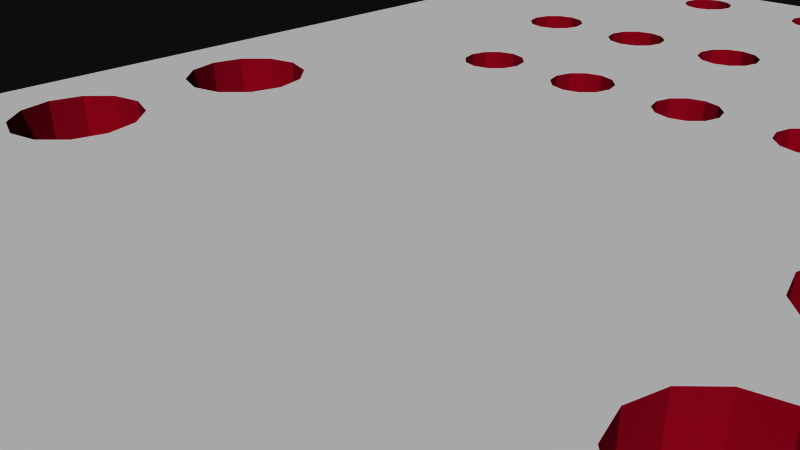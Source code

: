 # Source: 11722.blend  (saved by Blender 2.72.0; exported with 4.5.12 LTS)
import bpy
from mathutils import Matrix  # noqa: F401  (used for matrix-valued properties, if any)

bpy.ops.wm.read_factory_settings(use_empty=True)
scene = bpy.context.scene
scene.name = 'Scene'

# ---- collections
col_collection_1 = bpy.data.collections.new('Collection 1'); scene.collection.children.link(col_collection_1)

# ---- materials (node trees are filled in below, after node groups)
mat_board = bpy.data.materials.new('board')
mat_board.alpha_threshold = 0.0
mat_board.use_transparent_shadow = False
mat_board.diffuse_color = (0.5961, 0.01569, 0.1098, 1.0)
mat_board.specular_color = (0.5961, 0.01569, 0.1098)
mat_board.roughness = 0.5
mat_tsilk = bpy.data.materials.new('tsilk')
mat_tsilk.alpha_threshold = 0.0
mat_tsilk.use_transparent_shadow = False
mat_tsilk.diffuse_color = (1.0, 1.0, 1.0, 1.0)
mat_tsilk.specular_color = (0.5961, 0.01569, 0.1098)
mat_tsilk.roughness = 0.5
mat_bsilk = bpy.data.materials.new('bsilk')
mat_bsilk.alpha_threshold = 0.0
mat_bsilk.use_transparent_shadow = False
mat_bsilk.diffuse_color = (1.0, 1.0, 1.0, 1.0)
mat_bsilk.specular_color = (0.5961, 0.01569, 0.1098)
mat_bsilk.roughness = 0.5

# ---- material node trees

# ---- world
world_world = bpy.data.worlds.new('World'); scene.world = world_world
world_world.color = (0.05088, 0.05088, 0.05088)
world_world.use_sun_shadow = False
world_world.sun_shadow_jitter_overblur = 0.0
world_world.cycles.sampling_method = 'MANUAL'
world_world.cycles.sample_map_resolution = 256

# ---- cameras
cam_camera = bpy.data.cameras.new('Camera')
cam_camera.clip_end = 100.0
cam_camera.lens = 35.0
cam_camera.sensor_width = 32.0
cam_camera.sensor_height = 18.0
cam_camera.ortho_scale = 7.314
cam_camera.dof.focus_distance = 0.0
cam_camera.dof.aperture_fstop = 128.0

# ---- meshes
me_rg_rgb_encoder_v10 = bpy.data.meshes.new('rg-rgb-Encoder-v10')
me_rg_rgb_encoder_v10.from_pydata([(0.45, 5.73, -0.8), (0.5237, 5.455, 0.8), (0.5237, 5.455, -0.8), (0.45, 5.73, 0.8), (0.725, 5.254, -0.8), (0.725, 5.254, 0.8), (1.476, 6.005, 0.8), (1.55, 5.73, -0.8), (1.55, 5.73, 0.8), (1.476, 6.005, -0.8), (0.5237, 6.005, -0.8), (0.5237, 6.005, 0.8), (0.725, 6.206, 0.8), (0.725, 6.206, -0.8), (1.0, 6.28, 0.8), (1.0, 6.28, -0.8), (1.275, 6.206, 0.8), (1.275, 6.206, -0.8), (1.476, 5.455, -0.8), (1.476, 5.455, 0.8), (1.275, 5.254, 0.8), (1.275, 5.254, -0.8), (1.0, 5.18, 0.8), (1.0, 5.18, -0.8), (-2.794, -12.26, -0.8), (-2.98, -12.45, 0.8), (-2.98, -12.45, -0.8), (-2.794, -12.26, 0.8), (2.45, 5.73, 0.8), (2.476, 8.63, 0.8), (2.275, 8.429, 0.8), (2.524, 6.005, 0.8), (2.55, 8.905, 0.8), (2.725, 6.206, 0.8), (2.275, 9.381, 0.8), (2.032, 12.7, 0.8), (2.0, 9.455, 0.8), (2.1, 12.45, 0.8), (2.286, 12.26, 0.8), (2.476, 9.18, 0.8), (2.54, 12.19, 0.8), (2.794, 12.26, 0.8), (3.0, 6.28, 0.8), (2.98, 12.45, 0.8), (3.048, 12.7, 0.8), (3.275, 6.206, 0.8), (3.476, 6.005, 0.8), (3.45, 8.905, 0.8), (3.524, 8.63, 0.8), (3.55, 5.73, 0.8), (3.725, 8.429, 0.8), (1.725, 8.429, 0.8), (1.95, -5.595, 0.8), (2.0, 8.355, 0.8), (1.95, -8.77, 0.8), (2.024, -5.32, 0.8), (2.225, -5.119, 0.8), (2.5, -5.045, 0.8), (2.524, 5.455, 0.8), (2.775, -5.119, 0.8), (2.725, 5.254, 0.8), (3.0, 5.18, 0.8), (2.976, -5.32, 0.8), (3.05, -5.595, 0.8), (3.275, 5.254, 0.8), (2.024, -8.495, 0.8), (2.024, -5.87, 0.8), (2.225, -8.294, 0.8), (2.225, -6.071, 0.8), (2.5, -8.22, 0.8), (2.5, -6.145, 0.8), (2.775, -8.294, 0.8), (2.775, -6.071, 0.8), (2.976, -8.495, 0.8), (2.976, -5.87, 0.8), (3.05, -8.77, 0.8), (2.032, -12.7, 0.8), (2.225, -9.246, 0.8), (2.024, -9.045, 0.8), (2.1, -12.45, 0.8), (2.286, -12.26, 0.8), (2.5, -9.32, 0.8), (2.54, -12.19, 0.8), (2.775, -9.246, 0.8), (2.794, -12.26, 0.8), (2.976, -9.045, 0.8), (2.98, -12.45, 0.8), (3.048, -12.7, 0.8), (-5.55, 2.955, 0.8), (-5.588, 12.7, 0.8), (-6.075, 2.814, 0.8), (-5.52, 12.45, 0.8), (-5.025, 2.814, 0.8), (-5.334, 12.26, 0.8), (-5.08, 12.19, 0.8), (-4.826, 12.26, 0.8), (-4.641, 2.43, 0.8), (-4.64, 12.45, 0.8), (-4.5, 1.905, 0.8), (-4.55, 8.905, 0.8), (-4.572, 12.7, 0.8), (-4.476, 8.63, 0.8), (-6.459, -0.745, 0.8), (-6.6, 1.905, 0.8), (-6.6, -1.27, 0.8), (-6.459, 1.38, 0.8), (-6.075, 0.9957, 0.8), (-6.075, -0.3607, 0.8), (-5.55, 0.855, 0.8), (-5.55, -0.22, 0.8), (-5.025, 0.9957, 0.8), (-5.025, -0.3607, 0.8), (-4.641, 1.38, 0.8), (-4.641, -0.745, 0.8), (-4.5, -1.27, 0.8), (4.476, 8.63, 0.8), (4.5, 1.905, 0.8), (4.55, 8.905, 0.8), (4.5, -1.27, 0.8), (4.641, 2.43, 0.8), (4.572, 12.7, 0.8), (4.64, 12.45, 0.8), (4.826, 12.26, 0.8), (5.025, 2.814, 0.8), (5.08, 12.19, 0.8), (5.55, 2.955, 0.8), (5.334, 12.26, 0.8), (5.52, 12.45, 0.8), (5.588, 12.7, 0.8), (6.075, 2.814, 0.8), (-7.62, -13.97, 0.8), (-7.62, 13.97, 0.8), (-6.459, -1.795, 0.8), (-2.98, -12.95, 0.8), (-2.794, -13.14, 0.8), (-2.54, -13.21, 0.8), (7.62, -13.97, 0.8), (-6.075, -2.179, 0.8), (-3.048, -12.7, 0.8), (-5.55, -2.32, 0.8), (-5.025, -2.179, 0.8), (-4.641, -1.795, 0.8), (-4.275, 8.429, 0.8), (-4.0, 8.355, 0.8), (-3.725, 8.429, 0.8), (-3.55, 5.73, 0.8), (-3.476, 5.455, 0.8), (-3.275, 5.254, 0.8), (-3.05, -8.77, 0.8), (-2.286, -13.14, 0.8), (0.0, -13.21, 0.8), (-2.1, -12.95, 0.8), (-2.032, -12.7, 0.8), (-0.254, -13.14, 0.8), (-0.4399, -12.95, 0.8), (-2.024, -9.045, 0.8), (-1.95, -8.77, 0.8), (-0.508, -12.7, 0.8), (-1.95, -5.595, 0.8), (-1.725, 8.429, 0.8), (-1.55, 5.73, 0.8), (-1.476, 5.455, 0.8), (-1.275, 5.254, 0.8), (-1.0, 5.18, 0.8), (-0.725, 5.254, 0.8), (-0.55, -8.77, 0.8), (0.254, -13.14, 0.8), (0.4399, -12.95, 0.8), (2.54, -13.21, 0.8), (0.508, -12.7, 0.8), (2.286, -13.14, 0.8), (2.1, -12.95, 0.8), (0.55, -8.77, 0.8), (0.55, -5.595, 0.8), (2.794, -13.14, 0.8), (2.98, -12.95, 0.8), (3.476, 5.455, 0.8), (4.0, 8.355, 0.8), (4.275, 8.429, 0.8), (4.641, -1.795, 0.8), (5.025, -2.179, 0.8), (5.55, -2.32, 0.8), (6.075, -2.179, 0.8), (6.459, -1.795, 0.8), (6.6, -1.27, 0.8), (6.6, 1.905, 0.8), (-5.08, 13.21, 0.8), (7.62, 13.97, 0.8), (-5.334, 13.14, 0.8), (-5.52, 12.95, 0.8), (-6.459, 2.43, 0.8), (-4.826, 13.14, 0.8), (-2.54, 13.21, 0.8), (-4.64, 12.95, 0.8), (-2.794, 13.14, 0.8), (-2.98, 12.95, 0.8), (-4.476, 9.18, 0.8), (-4.275, 9.381, 0.8), (-4.0, 9.455, 0.8), (-3.048, 12.7, 0.8), (-3.725, 9.381, 0.8), (-3.524, 9.18, 0.8), (-3.45, 8.905, 0.8), (-3.275, 6.206, 0.8), (-2.286, 13.14, 0.8), (0.0, 13.21, 0.8), (-2.1, 12.95, 0.8), (-2.032, 12.7, 0.8), (-0.254, 13.14, 0.8), (-0.4399, 12.95, 0.8), (-2.0, 9.455, 0.8), (-1.725, 9.381, 0.8), (-1.524, 9.18, 0.8), (-0.508, 12.7, 0.8), (-1.45, 8.905, 0.8), (-1.275, 6.206, 0.8), (-1.0, 6.28, 0.8), (-0.725, 6.206, 0.8), (-0.55, 8.905, 0.8), (0.254, 13.14, 0.8), (0.4399, 12.95, 0.8), (2.54, 13.21, 0.8), (0.508, 12.7, 0.8), (2.286, 13.14, 0.8), (2.1, 12.95, 0.8), (0.55, 8.905, 0.8), (1.45, 8.905, 0.8), (1.524, 9.18, 0.8), (1.725, 9.381, 0.8), (2.794, 13.14, 0.8), (2.98, 12.95, 0.8), (4.826, 13.14, 0.8), (4.64, 12.95, 0.8), (3.524, 9.18, 0.8), (3.725, 9.381, 0.8), (4.0, 9.455, 0.8), (4.275, 9.381, 0.8), (4.476, 9.18, 0.8), (5.08, 13.21, 0.8), (5.334, 13.14, 0.8), (5.52, 12.95, 0.8), (6.459, 2.43, 0.8), (4.641, -0.745, 0.8), (4.641, 1.38, 0.8), (5.025, -0.3607, 0.8), (5.025, 0.9957, 0.8), (5.55, 0.855, 0.8), (5.55, -0.22, 0.8), (6.075, -0.3607, 0.8), (6.075, 0.9957, 0.8), (6.459, -0.745, 0.8), (6.459, 1.38, 0.8), (-3.524, 8.63, 0.8), (-3.476, 6.005, 0.8), (-0.4763, 9.18, 0.8), (-0.4399, 12.45, 0.8), (-0.275, 9.381, 0.8), (-0.254, 12.26, 0.8), (0.0, 9.455, 0.8), (0.0, 12.19, 0.8), (0.275, 9.381, 0.8), (0.254, 12.26, 0.8), (0.4399, 12.45, 0.8), (0.4763, 9.18, 0.8), (0.4763, 8.63, 0.8), (0.275, 8.429, 0.8), (1.524, 8.63, 0.8), (-0.55, -5.595, 0.8), (-0.5237, 5.455, 0.8), (-0.4763, -5.32, 0.8), (-0.45, 5.73, 0.8), (-0.275, -5.119, 0.8), (-0.275, 8.429, 0.8), (0.0, 8.355, 0.8), (0.0, -5.045, 0.8), (0.275, -5.119, 0.8), (0.4763, -5.32, 0.8), (-0.4763, -8.495, 0.8), (-0.4763, -5.87, 0.8), (-0.275, -8.294, 0.8), (-0.275, -6.071, 0.8), (0.0, -6.145, 0.8), (0.0, -8.22, 0.8), (0.275, -8.294, 0.8), (0.275, -6.071, 0.8), (0.4763, -8.495, 0.8), (0.4763, -5.87, 0.8), (-0.4763, -9.045, 0.8), (-0.4399, -12.45, 0.8), (-0.275, -9.246, 0.8), (-0.254, -12.26, 0.8), (0.0, -9.32, 0.8), (0.0, -12.19, 0.8), (0.254, -12.26, 0.8), (0.275, -9.246, 0.8), (0.4399, -12.45, 0.8), (0.4763, -9.045, 0.8), (-1.524, 8.63, 0.8), (-1.476, 6.005, 0.8), (-0.5237, 6.005, 0.8), (-0.4763, 8.63, 0.8), (-3.0, 6.28, 0.8), (-2.98, 12.45, 0.8), (-2.725, 6.206, 0.8), (-2.794, 12.26, 0.8), (-2.54, 12.19, 0.8), (-2.55, 8.905, 0.8), (-2.476, 9.18, 0.8), (-2.286, 12.26, 0.8), (-2.275, 9.381, 0.8), (-2.1, 12.45, 0.8), (-3.05, -5.595, 0.8), (-3.0, 5.18, 0.8), (-2.976, -5.32, 0.8), (-2.725, 5.254, 0.8), (-2.775, -5.119, 0.8), (-2.5, -5.045, 0.8), (-2.524, 5.455, 0.8), (-2.45, 5.73, 0.8), (-2.225, -5.119, 0.8), (-2.275, 8.429, 0.8), (-2.0, 8.355, 0.8), (-2.024, -5.32, 0.8), (-2.976, -8.495, 0.8), (-2.976, -5.87, 0.8), (-2.775, -8.294, 0.8), (-2.775, -6.071, 0.8), (-2.5, -8.22, 0.8), (-2.5, -6.145, 0.8), (-2.225, -8.294, 0.8), (-2.225, -6.071, 0.8), (-2.024, -5.87, 0.8), (-2.024, -8.495, 0.8), (-2.976, -9.045, 0.8), (-2.775, -9.246, 0.8), (-2.54, -12.19, 0.8), (-2.5, -9.32, 0.8), (-2.286, -12.26, 0.8), (-2.225, -9.246, 0.8), (-2.1, -12.45, 0.8), (-2.524, 6.005, 0.8), (-2.476, 8.63, 0.8), (6.6, -1.27, -0.8), (6.459, -0.745, -0.8), (-2.1, -12.95, -0.8), (-2.032, -12.7, -0.8), (-0.4763, -9.045, -0.8), (-0.508, -12.7, -0.8), (-0.55, -8.77, -0.8), (-0.4399, -12.45, -0.8), (-0.275, -9.246, -0.8), (-0.254, -12.26, -0.8), (0.0, -9.32, -0.8), (0.0, -12.19, -0.8), (0.275, -9.246, -0.8), (0.254, -12.26, -0.8), (0.4399, -12.45, -0.8), (0.4763, -9.045, -0.8), (0.508, -12.7, -0.8), (0.55, -8.77, -0.8), (0.4763, -5.32, -0.8), (0.275, -5.119, -0.8), (0.55, -5.595, -0.8), (-0.4763, -5.87, -0.8), (-0.55, -5.595, -0.8), (-0.4763, -8.495, -0.8), (-0.275, -6.071, -0.8), (-0.275, -8.294, -0.8), (0.0, -6.145, -0.8), (0.0, -8.22, -0.8), (0.275, -6.071, -0.8), (0.275, -8.294, -0.8), (0.4763, -5.87, -0.8), (0.4763, -8.495, -0.8), (-0.5237, 5.455, -0.8), (-0.725, 5.254, -0.8), (-0.4763, -5.32, -0.8), (-0.45, 5.73, -0.8), (-0.275, -5.119, -0.8), (-0.275, 8.429, -0.8), (0.0, 8.355, -0.8), (0.0, -5.045, -0.8), (0.275, 8.429, -0.8), (0.4763, 8.63, -0.8), (0.55, 8.905, -0.8), (-0.508, 12.7, -0.8), (-0.4763, 9.18, -0.8), (-0.55, 8.905, -0.8), (-0.4399, 12.45, -0.8), (-0.275, 9.381, -0.8), (-0.254, 12.26, -0.8), (0.0, 9.455, -0.8), (0.0, 12.19, -0.8), (0.254, 12.26, -0.8), (0.275, 9.381, -0.8), (0.4399, 12.45, -0.8), (0.4763, 9.18, -0.8), (0.508, 12.7, -0.8), (3.45, 8.905, -0.8), (3.476, 6.005, -0.8), (3.275, 6.206, -0.8), (3.524, 8.63, -0.8), (3.55, 5.73, -0.8), (3.725, 8.429, -0.8), (-7.62, 13.97, -0.8), (-6.6, 1.905, -0.8), (-7.62, -13.97, -0.8), (-5.588, 12.7, -0.8), (-5.52, 12.95, -0.8), (-5.334, 13.14, -0.8), (-5.08, 13.21, -0.8), (7.62, 13.97, -0.8), (-6.459, 2.43, -0.8), (-6.075, 2.814, -0.8), (-4.826, 13.14, -0.8), (-2.54, 13.21, -0.8), (-4.64, 12.95, -0.8), (-4.572, 12.7, -0.8), (-2.794, 13.14, -0.8), (-2.98, 12.95, -0.8), (-4.476, 9.18, -0.8), (-4.55, 8.905, -0.8), (-4.275, 9.381, -0.8), (-4.0, 9.455, -0.8), (-3.048, 12.7, -0.8), (-3.725, 9.381, -0.8), (-3.524, 9.18, -0.8), (-3.45, 8.905, -0.8), (-3.275, 6.206, -0.8), (-2.286, 13.14, -0.8), (0.0, 13.21, -0.8), (-2.1, 12.95, -0.8), (-2.032, 12.7, -0.8), (-0.254, 13.14, -0.8), (-0.4399, 12.95, -0.8), (-2.0, 9.455, -0.8), (-1.725, 9.381, -0.8), (-1.524, 9.18, -0.8), (-1.45, 8.905, -0.8), (-1.275, 6.206, -0.8), (-1.0, 6.28, -0.8), (-0.725, 6.206, -0.8), (0.254, 13.14, -0.8), (0.4399, 12.95, -0.8), (2.54, 13.21, -0.8), (2.286, 13.14, -0.8), (2.1, 12.95, -0.8), (2.032, 12.7, -0.8), (1.45, 8.905, -0.8), (1.524, 9.18, -0.8), (1.725, 9.381, -0.8), (2.0, 9.455, -0.8), (2.794, 13.14, -0.8), (2.98, 12.95, -0.8), (3.048, 12.7, -0.8), (4.826, 13.14, -0.8), (4.64, 12.95, -0.8), (3.524, 9.18, -0.8), (4.572, 12.7, -0.8), (3.725, 9.381, -0.8), (4.0, 9.455, -0.8), (4.275, 9.381, -0.8), (4.476, 9.18, -0.8), (4.55, 8.905, -0.8), (5.08, 13.21, -0.8), (5.334, 13.14, -0.8), (5.52, 12.95, -0.8), (5.588, 12.7, -0.8), (6.075, 2.814, -0.8), (6.459, 2.43, -0.8), (6.6, 1.905, -0.8), (-2.54, -13.21, -0.8), (7.62, -13.97, -0.8), (-2.794, -13.14, -0.8), (-2.98, -12.95, -0.8), (-6.459, -1.795, -0.8), (-6.6, -1.27, -0.8), (-6.075, -2.179, -0.8), (-3.048, -12.7, -0.8), (-5.55, -2.32, -0.8), (-5.025, -2.179, -0.8), (-4.641, -1.795, -0.8), (-4.5, -1.27, -0.8), (-4.476, 8.63, -0.8), (-4.275, 8.429, -0.8), (-4.0, 8.355, -0.8), (-3.725, 8.429, -0.8), (-3.55, 5.73, -0.8), (-3.476, 5.455, -0.8), (-3.275, 5.254, -0.8), (-3.05, -8.77, -0.8), (-3.05, -5.595, -0.8), (-2.286, -13.14, -0.8), (0.0, -13.21, -0.8), (-0.254, -13.14, -0.8), (-0.4399, -12.95, -0.8), (-2.024, -9.045, -0.8), (-1.95, -8.77, -0.8), (-1.725, 8.429, -0.8), (-1.55, 5.73, -0.8), (-1.476, 5.455, -0.8), (-1.275, 5.254, -0.8), (-1.0, 5.18, -0.8), (0.254, -13.14, -0.8), (0.4399, -12.95, -0.8), (2.54, -13.21, -0.8), (2.286, -13.14, -0.8), (2.1, -12.95, -0.8), (2.032, -12.7, -0.8), (1.95, -8.77, -0.8), (1.725, 8.429, -0.8), (1.95, -5.595, -0.8), (2.024, -9.045, -0.8), (2.794, -13.14, -0.8), (2.98, -12.95, -0.8), (3.048, -12.7, -0.8), (3.05, -8.77, -0.8), (4.5, -1.27, -0.8), (3.275, 5.254, -0.8), (3.476, 5.455, -0.8), (4.0, 8.355, -0.8), (4.275, 8.429, -0.8), (4.476, 8.63, -0.8), (4.5, 1.905, -0.8), (4.641, -1.795, -0.8), (5.025, -2.179, -0.8), (5.55, -2.32, -0.8), (6.075, -2.179, -0.8), (6.459, -1.795, -0.8), (4.641, 1.38, -0.8), (4.641, -0.745, -0.8), (5.025, 0.9957, -0.8), (5.025, -0.3607, -0.8), (5.55, 0.855, -0.8), (5.55, -0.22, -0.8), (6.075, 0.9957, -0.8), (6.075, -0.3607, -0.8), (6.459, 1.38, -0.8), (4.641, 2.43, -0.8), (4.64, 12.45, -0.8), (4.826, 12.26, -0.8), (5.025, 2.814, -0.8), (5.08, 12.19, -0.8), (5.55, 2.955, -0.8), (5.334, 12.26, -0.8), (5.52, 12.45, -0.8), (1.524, 8.63, -0.8), (-2.55, 8.905, -0.8), (-2.524, 6.005, -0.8), (-2.725, 6.206, -0.8), (-2.476, 8.63, -0.8), (-2.45, 5.73, -0.8), (-2.275, 8.429, -0.8), (-2.976, -9.045, -0.8), (-2.775, -9.246, -0.8), (-2.54, -12.19, -0.8), (-2.5, -9.32, -0.8), (-2.286, -12.26, -0.8), (-2.225, -9.246, -0.8), (-2.1, -12.45, -0.8), (-3.0, 5.18, -0.8), (-2.976, -5.32, -0.8), (-2.725, 5.254, -0.8), (-2.775, -5.119, -0.8), (-2.5, -5.045, -0.8), (-2.524, 5.455, -0.8), (-2.225, -5.119, -0.8), (-2.0, 8.355, -0.8), (-2.024, -5.32, -0.8), (-1.95, -5.595, -0.8), (-1.524, 8.63, -0.8), (-1.476, 6.005, -0.8), (-2.976, -5.87, -0.8), (-2.976, -8.495, -0.8), (-2.775, -6.071, -0.8), (-2.775, -8.294, -0.8), (-2.5, -6.145, -0.8), (-2.5, -8.22, -0.8), (-2.225, -6.071, -0.8), (-2.225, -8.294, -0.8), (-2.024, -5.87, -0.8), (-2.024, -8.495, -0.8), (-3.0, 6.28, -0.8), (-2.98, 12.45, -0.8), (-2.794, 12.26, -0.8), (-2.54, 12.19, -0.8), (-2.476, 9.18, -0.8), (-2.286, 12.26, -0.8), (-2.275, 9.381, -0.8), (-2.1, 12.45, -0.8), (-5.55, 2.955, -0.8), (-5.52, 12.45, -0.8), (-5.025, 2.814, -0.8), (-5.334, 12.26, -0.8), (-5.08, 12.19, -0.8), (-4.826, 12.26, -0.8), (-4.641, 2.43, -0.8), (-4.64, 12.45, -0.8), (-4.5, 1.905, -0.8), (-3.524, 8.63, -0.8), (-3.476, 6.005, -0.8), (-6.459, 1.38, -0.8), (-6.459, -0.745, -0.8), (-6.075, 0.9957, -0.8), (-6.075, -0.3607, -0.8), (-5.55, 0.855, -0.8), (-5.55, -0.22, -0.8), (-5.025, 0.9957, -0.8), (-5.025, -0.3607, -0.8), (-4.641, 1.38, -0.8), (-4.641, -0.745, -0.8), (-0.5237, 6.005, -0.8), (-0.4763, 8.63, -0.8), (2.225, -9.246, -0.8), (2.1, -12.45, -0.8), (2.286, -12.26, -0.8), (2.5, -9.32, -0.8), (2.54, -12.19, -0.8), (2.775, -9.246, -0.8), (2.794, -12.26, -0.8), (2.976, -9.045, -0.8), (2.98, -12.45, -0.8), (2.0, 8.355, -0.8), (2.024, -5.32, -0.8), (2.275, 8.429, -0.8), (2.225, -5.119, -0.8), (2.5, -5.045, -0.8), (2.45, 5.73, -0.8), (2.524, 5.455, -0.8), (2.775, -5.119, -0.8), (2.725, 5.254, -0.8), (3.0, 5.18, -0.8), (2.976, -5.32, -0.8), (3.05, -5.595, -0.8), (2.024, -5.87, -0.8), (2.024, -8.495, -0.8), (2.225, -6.071, -0.8), (2.225, -8.294, -0.8), (2.5, -6.145, -0.8), (2.5, -8.22, -0.8), (2.775, -6.071, -0.8), (2.775, -8.294, -0.8), (2.976, -5.87, -0.8), (2.976, -8.495, -0.8), (2.275, 9.381, -0.8), (2.1, 12.45, -0.8), (2.286, 12.26, -0.8), (2.476, 9.18, -0.8), (2.54, 12.19, -0.8), (2.55, 8.905, -0.8), (2.794, 12.26, -0.8), (2.725, 6.206, -0.8), (3.0, 6.28, -0.8), (2.98, 12.45, -0.8), (2.476, 8.63, -0.8), (2.524, 6.005, -0.8)], [], [(336, 338, 558, 556), (418, 194, 195, 419), (348, 165, 287, 346), (166, 167, 504, 503), (191, 186, 410, 414), (235, 234, 459, 460), (412, 190, 103, 405), (553, 333, 334, 554), (46, 399, 402, 49), (487, 145, 146, 488), (200, 425, 426, 201), (171, 170, 506, 507), (327, 325, 575, 577), (475, 132, 137, 477), (401, 48, 50, 403), (86, 84, 619, 621), (81, 77, 78, 54, 8, 19, 20, 76, 79, 80, 82, 84, 85, 83), (455, 231, 232, 456), (229, 452, 453, 230), (214, 438, 570, 297), (325, 327, 329, 331, 330, 328, 326, 324, 311, 313, 312, 147, 138, 25, 333, 148, 323), (14, 12, 13, 15), (222, 397, 395, 262), (303, 549, 548, 340), (243, 116, 119, 122, 121, 120, 232, 231, 238, 187, 131, 104, 102, 107, 109, 111, 113, 114, 112, 110, 108, 106, 105, 103, 190, 90, 88, 92, 96, 98, 97, 95, 94, 93, 91, 89, 189, 188, 186, 191, 193, 100, 99, 196, 197, 195, 194, 192, 204, 206, 207, 310, 308, 305, 304, 302, 303, 340, 306, 307, 309, 210, 211, 209, 208, 205, 219, 220, 222, 262, 261, 259, 257, 255, 256, 258, 260, 263, 225, 264, 265, 273, 272, 271, 274, 275, 276, 173, 5, 1, 3, 11, 12, 14, 226, 227, 228, 35, 224, 223, 221, 229, 230, 44, 43, 41, 40, 38, 37, 34, 39, 32, 29, 30, 28, 31, 33, 42, 45, 46, 48, 47, 233, 234, 235, 236, 237, 117, 115, 118, 242, 244, 245), (1, 5, 4, 2), (318, 551, 565, 317), (614, 79, 76, 508), (191, 414, 416, 193), (50, 177, 520, 403), (424, 199, 302, 583), (547, 306, 341, 550), (571, 298, 160, 499), (246, 249, 535, 533), (386, 254, 218, 387), (34, 36, 451, 644), (122, 124, 542, 540), (275, 361, 360, 276), (94, 95, 595, 594), (93, 94, 594, 593), (263, 396, 384, 225), (550, 341, 320, 552), (262, 395, 393, 261), (275, 274, 381, 361), (511, 52, 66, 634), (263, 260, 394, 396), (509, 54, 78, 512), (335, 27, 24, 555), (16, 14, 15, 17), (169, 358, 504, 167), (604, 107, 102, 602), (204, 192, 415, 429), (517, 118, 179, 524), (42, 33, 651, 652), (77, 81, 616, 613), (331, 580, 578, 330), (140, 141, 481, 480), (68, 70, 638, 636), (310, 589, 587, 308), (201, 426, 427, 202), (203, 253, 600, 428), (71, 69, 639, 641), (249, 251, 537, 535), (532, 244, 242, 530), (419, 195, 199, 424), (279, 277, 365, 367), (388, 255, 257, 390), (326, 328, 576, 574), (108, 110, 607, 605), (177, 178, 521, 520), (328, 330, 578, 576), (211, 210, 435, 436), (368, 370, 372, 362, 373, 371, 369, 367, 365, 348, 375, 374, 364, 363, 366), (374, 377, 611, 441, 440, 439, 571, 499, 500, 501, 502, 375, 348, 346, 350, 352, 354, 357, 359, 373, 362, 2, 4, 23, 21, 18, 7, 9, 448, 546, 510, 622, 624, 654, 649, 647, 648, 650, 653, 454, 456, 458, 457, 398, 399, 400, 652, 651, 655, 627, 628, 630, 631, 629, 626, 625, 623, 511, 634, 636, 638, 640, 642, 633, 516, 643, 641, 639, 637, 635, 509, 512, 613, 614, 508, 507, 506, 505, 358, 356, 355, 353, 351, 349, 347, 495, 494, 493, 503, 504, 472, 406, 471, 492, 344, 345, 559, 557, 555, 24, 26, 478, 481, 482, 598, 596, 592, 590, 407, 591, 593, 594, 595, 597, 417, 421, 483, 484, 485, 486, 487, 488, 489, 490, 553, 554, 556, 558, 496, 497, 581, 579, 577, 575, 573, 572, 574, 576, 578, 580, 569, 568, 566, 567, 498, 570, 438, 437, 434, 385, 388, 390, 389, 386, 387, 612, 379, 380, 382, 383, 384, 10, 0, 361, 381, 378, 376, 364), (219, 442, 443, 220), (59, 629, 632, 62), (286, 372, 370, 284), (541, 123, 119, 538), (602, 102, 104, 476), (259, 261, 393, 392), (83, 85, 620, 618), (600, 253, 145, 487), (390, 392, 393, 395, 397, 443, 442, 430, 433, 434, 437, 436, 435, 588, 586, 547, 550, 552, 567, 566, 564, 563, 561, 491, 572, 573, 490, 489, 560, 562, 565, 551, 548, 549, 582, 428, 600, 487, 486, 599, 427, 426, 424, 583, 584, 585, 587, 589, 432, 431, 429, 415, 418, 419, 420, 421, 417, 416, 414, 410, 409, 408, 407, 590, 413, 412, 405, 601, 603, 605, 607, 609, 598, 482, 610, 608, 606, 604, 602, 476, 475, 477, 479, 480, 481, 478, 474, 473, 471, 406, 404, 411, 472, 504, 358, 505, 513, 514, 515, 621, 619, 617, 615, 614, 613, 616, 618, 620, 516, 633, 632, 629, 631, 518, 519, 402, 399, 398, 401, 403, 520, 521, 522, 517, 524, 525, 526, 527, 528, 342, 343, 536, 534, 532, 533, 535, 537, 470, 469, 468, 543, 541, 538, 463, 462, 461, 460, 459, 457, 458, 539, 540, 542, 544, 545, 467, 466, 465, 464, 455, 456, 454, 453, 452, 444, 445, 446, 447, 645, 646, 648, 647, 644, 451, 450, 449, 448, 9, 17, 15, 13, 10, 384, 396, 394, 391, 389), (2, 362, 360, 361, 0), (458, 120, 121, 539), (463, 538, 523, 529, 531, 533, 532, 530, 517, 522), (270, 377, 374, 268), (601, 105, 106, 603), (409, 188, 189, 408), (6, 9, 7, 8), (26, 25, 138, 478), (202, 427, 599, 252), (30, 29, 654, 624), (385, 213, 255, 388), (180, 181, 526, 525), (60, 61, 631, 630), (200, 198, 423, 425), (340, 548, 551, 318), (265, 264, 383, 382), (529, 243, 245, 531), (124, 126, 544, 542), (182, 183, 528, 527), (456, 232, 120, 458), (228, 227, 449, 450), (347, 157, 154, 495), (61, 64, 518, 631), (117, 463, 522, 115), (424, 426, 425, 423, 422, 420, 419), (109, 107, 604, 606), (158, 569, 580, 331), (316, 315, 563, 564), (293, 292, 353, 355), (131, 187, 411, 404), (168, 174, 513, 505), (8, 7, 18, 19), (248, 536, 343, 250), (6, 16, 17, 9), (583, 302, 304, 584), (163, 162, 161, 160, 298, 215, 216, 217, 299, 270, 271, 272, 300, 218, 254, 256, 255, 213, 209, 211, 212, 214, 297, 159, 321, 320, 341, 306, 340, 318, 317, 314, 312, 313, 315, 316, 319, 322, 158, 331, 329, 332, 156, 155, 338, 336, 334, 333, 25, 27, 335, 337, 339, 152, 151, 149, 135, 134, 133, 138, 147, 146, 145, 253, 203, 301, 303, 302, 199, 195, 197, 198, 200, 201, 202, 252, 144, 143, 142, 101, 99, 100, 97, 98, 112, 114, 141, 140, 139, 137, 132, 104, 131, 130, 136, 187, 238, 239, 240, 128, 127, 126, 124, 122, 119, 123, 125, 129, 241, 185, 251, 249, 246, 245, 244, 247, 248, 250, 184, 183, 182, 181, 180, 179, 118, 115, 178, 177, 50, 48, 46, 49, 176, 64, 61, 60, 58, 28, 30, 57, 59, 62, 63, 74, 72, 70, 68, 66, 52, 51, 266, 226, 14, 16, 6, 8, 54, 65, 67, 69, 71, 73, 75, 85, 84, 86, 87, 175, 174, 168, 170, 171, 76, 20, 22, 5, 173, 286, 284, 281, 280, 278, 267, 277, 279, 282, 283, 285, 172, 296, 294, 295, 169, 167, 166, 150, 153, 154, 157, 164), (186, 188, 409, 410), (205, 208, 433, 430), (184, 342, 528, 183), (225, 384, 383, 264), (170, 168, 505, 506), (645, 37, 38, 646), (407, 89, 91, 591), (563, 315, 313, 561), (294, 296, 357, 354), (110, 112, 609, 607), (499, 160, 161, 500), (221, 223, 445, 444), (135, 149, 492, 471), (524, 179, 180, 525), (295, 293, 355, 356), (70, 72, 640, 638), (0, 3, 1, 2), (147, 312, 560, 489), (215, 298, 571, 439), (134, 135, 471, 473), (405, 103, 105, 601), (337, 557, 559, 339), (305, 308, 587, 585), (276, 360, 362, 173), (75, 516, 620, 85), (655, 31, 28, 627), (274, 271, 378, 381), (125, 123, 541, 543), (81, 83, 618, 616), (49, 402, 519, 176), (152, 345, 344, 151), (291, 294, 354, 352), (446, 224, 35, 447), (449, 227, 226, 448), (365, 277, 165, 348), (178, 115, 522, 521), (387, 218, 300, 612), (245, 246, 533, 531), (273, 265, 382, 380), (46, 45, 400, 399), (337, 335, 555, 557), (260, 258, 391, 394), (84, 82, 617, 619), (229, 221, 444, 452), (312, 314, 562, 560), (88, 90, 413, 590), (129, 468, 469, 241), (146, 147, 489, 488), (38, 40, 648, 646), (39, 647, 649, 32), (339, 559, 345, 152), (173, 362, 372, 286), (181, 182, 527, 526), (299, 217, 441, 611), (153, 150, 493, 494), (36, 228, 450, 451), (319, 316, 564, 566), (45, 42, 652, 400), (144, 252, 599, 486), (156, 497, 496, 155), (364, 267, 278, 363), (155, 496, 558, 338), (63, 633, 642, 74), (285, 283, 371, 373), (314, 317, 565, 562), (114, 482, 481, 141), (349, 288, 157, 347), (220, 443, 397, 222), (457, 233, 47, 398), (320, 321, 567, 552), (100, 417, 597, 97), (230, 453, 454, 44), (137, 139, 479, 477), (96, 596, 598, 98), (161, 162, 501, 500), (413, 90, 190, 412), (212, 437, 438, 214), (159, 297, 570, 498), (575, 325, 323, 573), (447, 35, 37, 645), (523, 116, 243, 529), (240, 466, 467, 128), (113, 610, 482, 114), (69, 67, 637, 639), (241, 469, 470, 185), (198, 197, 422, 423), (78, 77, 613, 512), (408, 189, 89, 407), (250, 343, 342, 184), (478, 138, 133, 474), (22, 20, 21, 23), (206, 431, 432, 207), (106, 108, 605, 603), (237, 462, 463, 117), (304, 305, 585, 584), (321, 159, 498, 567), (217, 216, 440, 441), (136, 130, 406, 472), (281, 284, 370, 368), (490, 148, 333, 553), (420, 196, 99, 421), (237, 236, 461, 462), (133, 134, 473, 474), (266, 51, 510, 546), (211, 436, 437, 212), (234, 233, 457, 459), (150, 166, 503, 493), (97, 597, 595, 95), (290, 288, 349, 351), (51, 53, 622, 510), (623, 55, 52, 511), (612, 300, 272, 379), (285, 373, 359, 172), (303, 301, 582, 549), (319, 566, 568, 322), (625, 56, 55, 623), (363, 278, 280, 366), (193, 416, 417, 100), (329, 579, 581, 332), (40, 41, 650, 648), (127, 545, 544, 126), (476, 104, 132, 475), (164, 268, 374, 375), (55, 56, 57, 30, 53, 51, 52), (301, 203, 428, 582), (162, 163, 502, 501), (627, 28, 58, 628), (210, 309, 588, 435), (322, 568, 569, 158), (92, 592, 596, 96), (239, 465, 466, 240), (216, 215, 439, 440), (172, 359, 357, 296), (398, 47, 48, 401), (20, 19, 18, 21), (53, 30, 624, 622), (101, 142, 484, 483), (143, 144, 486, 485), (207, 432, 589, 310), (434, 209, 213, 385), (238, 231, 455, 464), (239, 238, 464, 465), (248, 247, 534, 536), (131, 404, 406, 130), (628, 58, 60, 630), (92, 88, 590, 592), (433, 208, 209, 434), (129, 125, 543, 468), (272, 273, 380, 379), (573, 323, 148, 490), (378, 271, 269, 376), (74, 642, 640, 72), (64, 176, 519, 518), (421, 99, 101, 483), (294, 291, 289, 287, 165, 277, 267, 269, 271, 270, 268, 164, 157, 288, 290, 292, 293, 295), (185, 470, 537, 251), (192, 194, 418, 415), (346, 287, 289, 350), (139, 140, 480, 479), (634, 66, 68, 636), (635, 65, 54, 509), (32, 649, 654, 29), (111, 608, 610, 113), (508, 76, 171, 507), (299, 611, 377, 270), (73, 643, 516, 75), (142, 143, 485, 484), (491, 311, 324, 572), (530, 242, 118, 517), (538, 119, 116, 523), (329, 327, 577, 579), (154, 153, 494, 495), (561, 313, 311, 491), (282, 279, 367, 369), (247, 244, 532, 534), (73, 71, 641, 643), (86, 621, 515, 87), (82, 80, 615, 617), (87, 515, 514, 175), (34, 37, 35, 228, 36), (174, 175, 514, 513), (43, 653, 650, 41), (295, 356, 358, 169), (39, 34, 644, 647), (5, 22, 23, 4), (44, 454, 653, 43), (539, 121, 122, 540), (219, 205, 430, 442), (62, 632, 633, 63), (24, 27, 25, 26), (67, 65, 635, 637), (289, 291, 352, 350), (586, 307, 306, 547), (422, 197, 196, 420), (448, 226, 266, 546), (151, 344, 492, 149), (283, 282, 369, 371), (80, 79, 614, 615), (204, 429, 431, 206), (98, 598, 609, 112), (57, 56, 625, 626), (12, 11, 10, 13), (411, 187, 136, 472), (445, 223, 224, 446), (334, 336, 556, 554), (280, 281, 368, 366), (59, 57, 626, 629), (257, 259, 392, 390), (256, 254, 386, 389), (111, 109, 606, 608), (376, 269, 267, 364), (163, 164, 375, 502), (588, 309, 307, 586), (591, 91, 93, 593), (572, 324, 326, 574), (128, 467, 545, 127), (332, 581, 497, 156), (33, 31, 655, 651), (258, 256, 389, 391), (10, 11, 3, 0), (236, 235, 460, 461), (292, 290, 351, 353)])
me_rg_rgb_encoder_v10.polygons.foreach_set('material_index', [0, 0, 0, 0, 0, 0, 0, 0, 0, 0, 0, 0, 0, 0, 0, 0, 1, 0, 0, 0, 1, 0, 0, 0, 1, 0, 0, 0, 0, 0, 0, 0, 0, 0, 0, 0, 0, 0, 0, 0, 0, 0, 0, 0, 0, 0, 0, 0, 0, 0, 0, 0, 0, 0, 0, 0, 0, 0, 0, 0, 0, 0, 0, 0, 0, 0, 0, 0, 0, 0, 0, 0, 2, 2, 0, 0, 0, 0, 0, 0, 0, 0, 2, 2, 0, 2, 0, 0, 0, 0, 0, 0, 0, 0, 0, 0, 0, 0, 0, 0, 0, 0, 0, 0, 0, 0, 0, 2, 0, 0, 0, 0, 0, 0, 0, 0, 0, 0, 1, 0, 0, 0, 0, 0, 0, 0, 0, 0, 0, 0, 0, 0, 0, 0, 0, 0, 0, 0, 0, 0, 0, 0, 0, 0, 0, 0, 0, 0, 0, 0, 0, 0, 0, 0, 0, 0, 0, 0, 0, 0, 0, 0, 0, 0, 0, 0, 0, 0, 0, 0, 0, 0, 0, 0, 0, 0, 0, 0, 0, 0, 0, 0, 0, 0, 0, 0, 0, 0, 0, 0, 0, 0, 0, 0, 0, 0, 0, 0, 0, 0, 0, 0, 0, 0, 0, 0, 0, 0, 0, 0, 0, 0, 0, 0, 0, 0, 0, 0, 0, 0, 0, 0, 0, 0, 0, 0, 0, 0, 0, 0, 0, 0, 0, 0, 0, 0, 0, 0, 0, 0, 0, 0, 1, 0, 0, 0, 0, 0, 0, 0, 0, 0, 0, 0, 0, 0, 0, 0, 0, 0, 0, 0, 0, 0, 0, 0, 0, 0, 0, 0, 0, 0, 0, 1, 0, 0, 0, 0, 0, 0, 0, 0, 0, 0, 0, 0, 0, 0, 0, 0, 0, 0, 0, 0, 0, 0, 0, 0, 1, 0, 0, 0, 0, 0, 0, 0, 0, 0, 0, 0, 0, 0, 0, 0, 0, 0, 0, 0, 0, 0, 0, 0, 0, 0, 0, 0, 0, 0, 0, 0, 0, 0, 0, 0, 0, 0, 0, 0, 0, 0, 0])
_uv = me_rg_rgb_encoder_v10.uv_layers.new(name='UVMap')
_uv.uv.foreach_set('vector', [0.0, 0.0, 1.0, 0.0, 1.0, 1.0, 0.0, 1.0, 0.0, 0.0, 1.0, 0.0, 1.0, 1.0, 0.0, 1.0, 0.0, 0.0, 1.0, 0.0, 1.0, 1.0, 0.0, 1.0, 0.0, 0.0, 1.0, 0.0, 1.0, 1.0, 0.0, 1.0, 0.0, 0.0, 1.0, 0.0, 1.0, 1.0, 0.0, 1.0, 0.0, 0.0, 1.0, 0.0, 1.0, 1.0, 0.0, 1.0, 0.0, 0.0, 1.0, 0.0, 1.0, 1.0, 0.0, 1.0, 0.0, 0.0, 1.0, 0.0, 1.0, 1.0, 0.0, 1.0, 0.0, 0.0, 1.0, 0.0, 1.0, 1.0, 0.0, 1.0, 0.0, 0.0, 1.0, 0.0, 1.0, 1.0, 0.0, 1.0, 0.0, 0.0, 1.0, 0.0, 1.0, 1.0, 0.0, 1.0, 0.0, 0.0, 1.0, 0.0, 1.0, 1.0, 0.0, 1.0, 0.0, 0.0, 1.0, 0.0, 1.0, 1.0, 0.0, 1.0, 0.0, 0.0, 1.0, 0.0, 1.0, 1.0, 0.0, 1.0, 0.0, 0.0, 1.0, 0.0, 1.0, 1.0, 0.0, 1.0, 0.0, 0.0, 1.0, 0.0, 1.0, 1.0, 0.0, 1.0, 0.664, 0.1664, 0.646, 0.1691, 0.6328, 0.1763, 0.628, 0.1861, 0.6017, 0.7051, 0.5969, 0.6952, 0.5837, 0.688, 0.6333, 0.04545, 0.6378, 0.05455, 0.65, 0.0612, 0.6667, 0.06364, 0.6833, 0.0612, 0.6953, 0.1763, 0.6821, 0.1691, 0.0, 0.0, 1.0, 0.0, 1.0, 1.0, 0.0, 1.0, 0.0, 0.0, 1.0, 0.0, 1.0, 1.0, 0.0, 1.0, 0.0, 0.0, 1.0, 0.0, 1.0, 1.0, 0.0, 1.0, 0.3179, 0.2032, 0.336, 0.2058, 0.354, 0.2032, 0.3672, 0.2899, 0.354, 0.2827, 0.336, 0.2801, 0.3179, 0.2827, 0.3047, 0.2899, 0.2999, 0.2997, 0.3047, 0.3096, 0.3031, 0.6854, 0.2851, 0.688, 0.3, 0.04545, 0.3045, 0.05455, 0.3047, 0.1763, 0.2999, 0.1861, 0.3047, 0.196, 0.0, 0.0, 1.0, 0.0, 1.0, 1.0, 0.0, 1.0, 0.0, 0.0, 1.0, 0.0, 1.0, 1.0, 0.0, 1.0, 0.0, 0.0, 1.0, 0.0, 1.0, 1.0, 0.0, 1.0, 0.8045, 0.5494, 0.7953, 0.5682, 0.8045, 0.587, 0.8167, 0.9388, 0.8045, 0.9455, 0.8, 0.9545, 0.8045, 0.9636, 0.8167, 0.9703, 0.8333, 0.9727, 1.0, 1.0, 5.96e-08, 1.0, 0.06693, 0.4545, 0.07616, 0.4733, 0.1014, 0.4871, 0.1358, 0.4921, 0.1703, 0.4871, 0.1955, 0.4733, 0.2047, 0.4545, 0.1955, 0.5494, 0.1703, 0.5356, 0.1358, 0.5306, 0.1014, 0.5356, 0.07616, 0.5494, 0.06693, 0.5682, 0.07616, 0.587, 0.1014, 0.6007, 0.1358, 0.6058, 0.1703, 0.6007, 0.1955, 0.587, 0.2047, 0.5682, 0.1955, 0.9455, 0.1833, 0.9388, 0.1667, 0.9364, 0.15, 0.9388, 0.1378, 0.9455, 0.1333, 0.9545, 0.1378, 0.9636, 0.15, 0.9703, 0.1667, 0.9727, 0.1833, 0.9703, 0.1955, 0.9636, 0.2, 0.9545, 0.2014, 0.8187, 0.2063, 0.8286, 0.2195, 0.8358, 0.3045, 0.9636, 0.3167, 0.9703, 0.3333, 0.9727, 0.35, 0.9703, 0.3622, 0.9636, 0.3667, 0.9545, 0.3622, 0.9455, 0.35, 0.9388, 0.3333, 0.9364, 0.3167, 0.9388, 0.3045, 0.9455, 0.3212, 0.7221, 0.3344, 0.7149, 0.3327, 0.8187, 0.3375, 0.8286, 0.3507, 0.8358, 0.3688, 0.8384, 0.3868, 0.8358, 0.4711, 0.9636, 0.4833, 0.9703, 0.5, 0.9727, 0.5167, 0.9703, 0.5289, 0.9636, 0.5333, 0.9545, 0.5289, 0.9455, 0.5167, 0.9388, 0.5, 0.9364, 0.4833, 0.9388, 0.4711, 0.9455, 0.482, 0.8358, 0.5, 0.8384, 0.518, 0.8358, 0.5313, 0.8286, 0.5361, 0.8187, 0.5313, 0.8089, 0.518, 0.8017, 0.5, 0.799, 0.482, 0.8017, 0.482, 0.3168, 0.5, 0.3194, 0.518, 0.3168, 0.5313, 0.3096, 0.5361, 0.2997, 0.5476, 0.688, 0.5344, 0.6952, 0.5295, 0.7051, 0.5344, 0.7149, 0.5476, 0.7221, 0.5656, 0.7248, 0.5951, 0.8187, 0.6, 0.8286, 0.6132, 0.8358, 0.6333, 0.9545, 0.6378, 0.9636, 0.65, 0.9703, 0.6667, 0.9727, 0.6833, 0.9703, 0.6955, 0.9636, 0.7, 0.9545, 0.6955, 0.9455, 0.6833, 0.9388, 0.6667, 0.9364, 0.65, 0.9388, 0.6378, 0.9455, 0.6493, 0.8358, 0.6625, 0.8286, 0.6673, 0.8187, 0.6625, 0.8089, 0.6493, 0.8017, 0.6608, 0.7051, 0.6656, 0.7149, 0.6788, 0.7221, 0.6969, 0.7248, 0.7149, 0.7221, 0.7281, 0.7149, 0.7312, 0.8089, 0.7264, 0.8187, 0.7312, 0.8286, 0.7444, 0.8358, 0.7625, 0.8384, 0.7805, 0.8358, 0.7937, 0.8286, 0.7986, 0.8187, 0.7937, 0.8089, 0.7953, 0.4545, 0.8045, 0.4733, 0.8297, 0.4871, 0.8297, 0.5356, 0.0, 0.0, 1.0, 0.0, 1.0, 1.0, 0.0, 1.0, 0.0, 0.0, 1.0, 0.0, 1.0, 1.0, 0.0, 1.0, 0.0, 0.0, 1.0, 0.0, 1.0, 1.0, 0.0, 1.0, 0.0, 0.0, 1.0, 0.0, 1.0, 1.0, 0.0, 1.0, 0.0, 0.0, 1.0, 0.0, 1.0, 1.0, 0.0, 1.0, 0.0, 0.0, 1.0, 0.0, 1.0, 1.0, 0.0, 1.0, 0.0, 0.0, 1.0, 0.0, 1.0, 1.0, 0.0, 1.0, 0.0, 0.0, 1.0, 0.0, 1.0, 1.0, 0.0, 1.0, 0.0, 0.0, 1.0, 0.0, 1.0, 1.0, 0.0, 1.0, 0.0, 0.0, 1.0, 0.0, 1.0, 1.0, 0.0, 1.0, 0.0, 0.0, 1.0, 0.0, 1.0, 1.0, 0.0, 1.0, 0.0, 0.0, 1.0, 0.0, 1.0, 1.0, 0.0, 1.0, 0.0, 0.0, 1.0, 0.0, 1.0, 1.0, 0.0, 1.0, 0.0, 0.0, 1.0, 0.0, 1.0, 1.0, 0.0, 1.0, 0.0, 0.0, 1.0, 0.0, 1.0, 1.0, 0.0, 1.0, 0.0, 0.0, 1.0, 0.0, 1.0, 1.0, 0.0, 1.0, 0.0, 0.0, 1.0, 0.0, 1.0, 1.0, 0.0, 1.0, 0.0, 0.0, 1.0, 0.0, 1.0, 1.0, 0.0, 1.0, 0.0, 0.0, 1.0, 0.0, 1.0, 1.0, 0.0, 1.0, 0.0, 0.0, 1.0, 0.0, 1.0, 1.0, 0.0, 1.0, 0.0, 0.0, 1.0, 0.0, 1.0, 1.0, 0.0, 1.0, 0.0, 0.0, 1.0, 0.0, 1.0, 1.0, 0.0, 1.0, 0.0, 0.0, 1.0, 0.0, 1.0, 1.0, 0.0, 1.0, 0.0, 0.0, 1.0, 0.0, 1.0, 1.0, 0.0, 1.0, 0.0, 0.0, 1.0, 0.0, 1.0, 1.0, 0.0, 1.0, 0.0, 0.0, 1.0, 0.0, 1.0, 1.0, 0.0, 1.0, 0.0, 0.0, 1.0, 0.0, 1.0, 1.0, 0.0, 1.0, 0.0, 0.0, 1.0, 0.0, 1.0, 1.0, 0.0, 1.0, 0.0, 0.0, 1.0, 0.0, 1.0, 1.0, 0.0, 1.0, 0.0, 0.0, 1.0, 0.0, 1.0, 1.0, 0.0, 1.0, 0.0, 0.0, 1.0, 0.0, 1.0, 1.0, 0.0, 1.0, 0.0, 0.0, 1.0, 0.0, 1.0, 1.0, 0.0, 1.0, 0.0, 0.0, 1.0, 0.0, 1.0, 1.0, 0.0, 1.0, 0.0, 0.0, 1.0, 0.0, 1.0, 1.0, 0.0, 1.0, 0.0, 0.0, 1.0, 0.0, 1.0, 1.0, 0.0, 1.0, 0.0, 0.0, 1.0, 0.0, 1.0, 1.0, 0.0, 1.0, 0.0, 0.0, 1.0, 0.0, 1.0, 1.0, 0.0, 1.0, 0.0, 0.0, 1.0, 0.0, 1.0, 1.0, 0.0, 1.0, 0.0, 0.0, 1.0, 0.0, 1.0, 1.0, 0.0, 1.0, 0.0, 0.0, 1.0, 0.0, 1.0, 1.0, 0.0, 1.0, 0.0, 0.0, 1.0, 0.0, 1.0, 1.0, 0.0, 1.0, 0.0, 0.0, 1.0, 0.0, 1.0, 1.0, 0.0, 1.0, 0.0, 0.0, 1.0, 0.0, 1.0, 1.0, 0.0, 1.0, 0.0, 0.0, 1.0, 0.0, 1.0, 1.0, 0.0, 1.0, 0.0, 0.0, 1.0, 0.0, 1.0, 1.0, 0.0, 1.0, 0.0, 0.0, 1.0, 0.0, 1.0, 1.0, 0.0, 1.0, 0.0, 0.0, 1.0, 0.0, 1.0, 1.0, 0.0, 1.0, 0.5, 0.2801, 0.482, 0.2827, 0.4687, 0.2899, 0.4639, 0.2997, 0.4687, 0.196, 0.482, 0.2032, 0.5, 0.2058, 0.518, 0.2032, 0.5313, 0.196, 0.5361, 0.1861, 0.5476, 0.688, 0.5344, 0.6952, 0.5361, 0.2997, 0.5313, 0.2899, 0.518, 0.2827, 0.5344, 0.6952, 0.5295, 0.7051, 0.5344, 0.7149, 0.5476, 0.7221, 0.5656, 0.7248, 0.5837, 0.7221, 0.5969, 0.7149, 0.6017, 0.7051, 0.5969, 0.6952, 0.5837, 0.688, 0.5656, 0.6854, 0.5476, 0.688, 0.5361, 0.1861, 0.5313, 0.1763, 0.518, 0.1691, 0.5, 0.1664, 0.482, 0.1691, 0.4687, 0.1763, 0.4639, 0.1861, 0.4687, 0.196, 0.4639, 0.2997, 0.4656, 0.6952, 0.4524, 0.688, 0.4344, 0.6854, 0.4163, 0.688, 0.4031, 0.6952, 0.3983, 0.7051, 0.4031, 0.7149, 0.4049, 0.8187, 0.4, 0.8089, 0.3868, 0.8017, 0.3688, 0.799, 0.3507, 0.8017, 0.3375, 0.8089, 0.3327, 0.8187, 0.3375, 0.8286, 0.3333, 0.9364, 0.3167, 0.9388, 0.3045, 0.9455, 0.3, 0.9545, 0.1955, 0.9636, 0.2, 0.9545, 0.2688, 0.8286, 0.2736, 0.8187, 0.2719, 0.7149, 0.2851, 0.7221, 0.3031, 0.7248, 0.3212, 0.7221, 0.3344, 0.7149, 0.3392, 0.7051, 0.3344, 0.6952, 0.3212, 0.688, 0.3031, 0.6854, 0.3179, 0.3168, 0.336, 0.3194, 0.354, 0.3168, 0.3672, 0.3096, 0.372, 0.2997, 0.3672, 0.2899, 0.354, 0.2827, 0.336, 0.2801, 0.3179, 0.2827, 0.3047, 0.2899, 0.2999, 0.2997, 0.2999, 0.1861, 0.3047, 0.196, 0.3179, 0.2032, 0.336, 0.2058, 0.354, 0.2032, 0.3672, 0.196, 0.372, 0.1861, 0.3672, 0.1763, 0.354, 0.1691, 0.3622, 0.05455, 0.3667, 0.04545, 0.3622, 0.03636, 0.35, 0.02971, 0.3333, 0.02727, 0.4667, 0.04545, 0.4711, 0.05455, 0.4833, 0.0612, 0.5, 0.06364, 0.5167, 0.0612, 0.5289, 0.05455, 0.5333, 0.04545, 0.5289, 0.03636, 0.5167, 0.02971, 0.5, 0.02727, 0.4833, 0.02971, 0.4711, 0.03636, 1.192e-07, 1.953e-07, 1.0, 0.0, 0.6667, 0.02727, 0.65, 0.02971, 0.6378, 0.03636, 0.6333, 0.04545, 0.6378, 0.05455, 0.65, 0.0612, 0.6667, 0.06364, 0.6833, 0.0612, 0.6955, 0.05455, 0.7, 0.04545, 0.8045, 0.4358, 0.7953, 0.4545, 0.7953, 0.5682, 0.8045, 0.587, 0.8297, 0.6007, 0.8642, 0.6058, 0.8667, 0.9545, 0.8622, 0.9455, 0.85, 0.9388, 0.8333, 0.9364, 0.8167, 0.9388, 0.8045, 0.9455, 0.8, 0.9545, 0.7986, 0.8187, 0.7937, 0.8089, 0.7805, 0.8017, 0.7625, 0.799, 0.7444, 0.8017, 0.7329, 0.7051, 0.7281, 0.6952, 0.7149, 0.688, 0.7001, 0.1861, 0.6953, 0.1763, 0.6821, 0.1691, 0.664, 0.1664, 0.646, 0.1691, 0.6328, 0.1763, 0.628, 0.1861, 0.6328, 0.196, 0.646, 0.2032, 0.664, 0.2058, 0.6821, 0.2032, 0.6953, 0.196, 0.6953, 0.2899, 0.6821, 0.2827, 0.664, 0.2801, 0.646, 0.2827, 0.6328, 0.2899, 0.628, 0.2997, 0.6328, 0.3096, 0.646, 0.3168, 0.6312, 0.799, 0.6132, 0.8017, 0.6, 0.8089, 0.5951, 0.8187, 0.6, 0.8286, 0.5289, 0.9636, 0.5333, 0.9545, 0.5289, 0.9455, 0.5167, 0.9388, 0.518, 0.8358, 0.5313, 0.8286, 0.5361, 0.8187, 0.5313, 0.8089, 0.518, 0.8017, 0.5, 0.799, 0.482, 0.8017, 0.4687, 0.8089, 0.4639, 0.8187, 0.4656, 0.7149, 0.4705, 0.7051, 0.482, 0.3168, 0.5, 0.3194, 0.518, 0.3168, 0.5313, 0.3096, 0.5361, 0.2997, 0.0, 0.0, 1.0, 0.0, 1.0, 1.0, 0.0, 1.0, 0.0, 0.0, 1.0, 0.0, 1.0, 1.0, 0.0, 1.0, 0.0, 0.0, 1.0, 0.0, 1.0, 1.0, 0.0, 1.0, 0.0, 0.0, 1.0, 0.0, 1.0, 1.0, 0.0, 1.0, 0.0, 0.0, 1.0, 0.0, 1.0, 1.0, 0.0, 1.0, 0.0, 0.0, 1.0, 0.0, 1.0, 1.0, 0.0, 1.0, 0.0, 0.0, 1.0, 0.0, 1.0, 1.0, 0.0, 1.0, 0.0, 0.0, 1.0, 0.0, 1.0, 1.0, 0.0, 1.0, 0.5167, 0.9388, 0.5, 0.9364, 0.4833, 0.9388, 0.4711, 0.9455, 0.4667, 0.9545, 0.4711, 0.9636, 0.4833, 0.9703, 0.5, 0.9727, 0.5167, 0.9703, 0.5289, 0.9636, 0.6, 0.8286, 0.6132, 0.8358, 0.6312, 0.8384, 0.6493, 0.8358, 0.6625, 0.8286, 0.6673, 0.8187, 0.6625, 0.8089, 0.6493, 0.8017, 0.6312, 0.799, 0.646, 0.3168, 0.664, 0.3194, 0.6821, 0.3168, 0.6953, 0.3096, 0.7001, 0.2997, 0.6953, 0.2899, 0.6953, 0.196, 0.7001, 0.1861, 0.7149, 0.688, 0.6969, 0.6854, 0.6788, 0.688, 0.6656, 0.6952, 0.6608, 0.7051, 0.6656, 0.7149, 0.6788, 0.7221, 0.6969, 0.7248, 0.7149, 0.7221, 0.7281, 0.7149, 0.7329, 0.7051, 0.7444, 0.8017, 0.7312, 0.8089, 0.7264, 0.8187, 0.7312, 0.8286, 0.7, 0.9545, 0.6955, 0.9455, 0.6833, 0.9388, 0.6667, 0.9364, 0.65, 0.9388, 0.6378, 0.9455, 0.6333, 0.9545, 0.6378, 0.9636, 0.65, 0.9703, 0.6667, 0.9727, 0.6833, 0.9703, 0.6955, 0.9636, 0.7937, 0.8286, 0.7986, 0.8187, 0.8, 0.9545, 0.8045, 0.9636, 0.8167, 0.9703, 0.8333, 0.9727, 0.85, 0.9703, 0.8622, 0.9636, 0.8667, 0.9545, 0.8642, 0.6058, 0.8986, 0.6007, 0.9238, 0.587, 0.9331, 0.5682, 0.9238, 0.5494, 0.8986, 0.5356, 0.8642, 0.5306, 0.8297, 0.5356, 0.8045, 0.5494, 0.7953, 0.5682, 0.7953, 0.4545, 0.8045, 0.4733, 0.8297, 0.4871, 0.8642, 0.4921, 0.8986, 0.4871, 0.9238, 0.4733, 0.9331, 0.4545, 0.9238, 0.4358, 0.8986, 0.422, 0.8642, 0.417, 0.8297, 0.422, 0.8045, 0.4358, 0.7, 0.04545, 0.6955, 0.03636, 0.6833, 0.02971, 0.6667, 0.02727, 1.0, 0.0, 1.0, 1.0, 4.172e-07, 1.0, 1.192e-07, 1.953e-07, 0.4711, 0.03636, 0.4667, 0.04545, 0.3333, 0.02727, 0.3167, 0.02971, 0.3045, 0.03636, 0.3, 0.04545, 0.3045, 0.05455, 0.3167, 0.0612, 0.3333, 0.06364, 0.35, 0.0612, 0.3622, 0.05455, 0.354, 0.1691, 0.336, 0.1664, 0.3179, 0.1691, 0.3047, 0.1763, 0.2999, 0.1861, 0.2999, 0.2997, 0.3047, 0.3096, 0.3179, 0.3168, 0.3031, 0.6854, 0.2851, 0.688, 0.2719, 0.6952, 0.2671, 0.7051, 0.2719, 0.7149, 0.2736, 0.8187, 0.2688, 0.8089, 0.2556, 0.8017, 0.2375, 0.799, 0.2195, 0.8017, 0.2063, 0.8089, 0.2047, 0.4545, 0.1955, 0.4358, 0.1703, 0.422, 0.1358, 0.417, 0.1014, 0.422, 0.07616, 0.4358, 0.06693, 0.4545, 0.07616, 0.4733, 0.1014, 0.4871, 0.1358, 0.4921, 0.1703, 0.4871, 0.1358, 0.5306, 0.1014, 0.5356, 0.07616, 0.5494, 0.06693, 0.5682, 0.07616, 0.587, 0.1014, 0.6007, 0.1358, 0.6058, 0.1703, 0.6007, 0.1955, 0.587, 0.2014, 0.8187, 0.2063, 0.8286, 0.2195, 0.8358, 0.2375, 0.8384, 0.2556, 0.8358, 0.2688, 0.8286, 0.2, 0.9545, 0.1955, 0.9455, 0.1833, 0.9388, 0.1667, 0.9364, 0.15, 0.9388, 0.1378, 0.9455, 0.1333, 0.9545, 0.1378, 0.9636, 0.15, 0.9703, 0.1667, 0.9727, 0.1833, 0.9703, 0.1955, 0.9636, 0.3, 0.9545, 0.3045, 0.9636, 0.3167, 0.9703, 0.3333, 0.9727, 0.35, 0.9703, 0.3622, 0.9636, 0.3667, 0.9545, 0.3622, 0.9455, 0.35, 0.9388, 0.3333, 0.9364, 0.3375, 0.8286, 0.3507, 0.8358, 0.3688, 0.8384, 0.3868, 0.8358, 0.4, 0.8286, 0.4049, 0.8187, 0.4031, 0.7149, 0.4163, 0.7221, 0.4344, 0.7248, 0.4524, 0.7221, 0.4656, 0.7149, 0.4639, 0.8187, 0.4687, 0.8286, 0.482, 0.8358, 0.5, 0.8384, 0.518, 0.8358, 0.4656, 0.6952, 0.4639, 0.2997, 0.4687, 0.3096, 0.482, 0.3168, 0.4705, 0.7051, 0.0, 0.0, 1.0, 0.0, 1.0, 1.0, 0.0, 1.0, 0.2014, 0.8187, 0.1955, 0.587, 0.2047, 0.5682, 0.1955, 0.5494, 0.1703, 0.5356, 0.1358, 0.5306, 0.1703, 0.4871, 0.1955, 0.4733, 0.2047, 0.4545, 0.2063, 0.8089, 0.0, 0.0, 1.0, 0.0, 1.0, 1.0, 0.0, 1.0, 0.0, 0.0, 1.0, 0.0, 1.0, 1.0, 0.0, 1.0, 0.0, 0.0, 1.0, 0.0, 1.0, 1.0, 0.0, 1.0, 0.0, 0.0, 1.0, 0.0, 1.0, 1.0, 0.0, 1.0, 0.0, 0.0, 1.0, 0.0, 1.0, 1.0, 0.0, 1.0, 0.0, 0.0, 1.0, 0.0, 1.0, 1.0, 0.0, 1.0, 0.0, 0.0, 1.0, 0.0, 1.0, 1.0, 0.0, 1.0, 0.0, 0.0, 1.0, 0.0, 1.0, 1.0, 0.0, 1.0, 0.0, 0.0, 1.0, 0.0, 1.0, 1.0, 0.0, 1.0, 0.0, 0.0, 1.0, 0.0, 1.0, 1.0, 0.0, 1.0, 0.0, 0.0, 1.0, 0.0, 1.0, 1.0, 0.0, 1.0, 0.0, 0.0, 1.0, 0.0, 1.0, 1.0, 0.0, 1.0, 0.0, 0.0, 1.0, 0.0, 1.0, 1.0, 0.0, 1.0, 0.0, 0.0, 1.0, 0.0, 1.0, 1.0, 0.0, 1.0, 0.0, 0.0, 1.0, 0.0, 1.0, 1.0, 0.0, 1.0, 0.0, 0.0, 1.0, 0.0, 1.0, 1.0, 0.0, 1.0, 0.0, 0.0, 1.0, 0.0, 1.0, 1.0, 0.0, 1.0, 0.0, 0.0, 1.0, 0.0, 1.0, 1.0, 0.0, 1.0, 0.0, 0.0, 1.0, 0.0, 1.0, 1.0, 0.0, 1.0, 0.0, 0.0, 1.0, 0.0, 1.0, 1.0, 0.0, 1.0, 0.0, 0.0, 1.0, 0.0, 1.0, 1.0, 0.0, 1.0, 0.7, 0.9545, 0.7312, 0.8286, 0.7444, 0.8358, 0.7625, 0.8384, 0.7805, 0.8358, 0.7937, 0.8286, 0.6955, 0.9636, 0.0, 0.0, 1.0, 0.0, 1.0, 1.0, 0.0, 1.0, 0.0, 0.0, 1.0, 0.0, 1.0, 1.0, 0.0, 1.0, 0.0, 0.0, 1.0, 0.0, 1.0, 1.0, 0.0, 1.0, 0.0, 0.0, 1.0, 0.0, 1.0, 1.0, 0.0, 1.0, 0.0, 0.0, 1.0, 0.0, 1.0, 1.0, 0.0, 1.0, 0.0, 0.0, 1.0, 0.0, 1.0, 1.0, 0.0, 1.0, 0.0, 0.0, 1.0, 0.0, 1.0, 1.0, 0.0, 1.0, 0.0, 0.0, 1.0, 0.0, 1.0, 1.0, 0.0, 1.0, 0.0, 0.0, 1.0, 0.0, 1.0, 1.0, 0.0, 1.0, 0.0, 0.0, 1.0, 0.0, 1.0, 1.0, 0.0, 1.0, 0.4344, 0.6854, 0.4163, 0.688, 0.4031, 0.6952, 0.3983, 0.7051, 0.4031, 0.7149, 0.4163, 0.7221, 0.4344, 0.7248, 0.4524, 0.7221, 0.4656, 0.7149, 0.4705, 0.7051, 0.482, 0.3168, 0.482, 0.8017, 0.4687, 0.8089, 0.4639, 0.8187, 0.4687, 0.8286, 0.482, 0.8358, 0.4711, 0.9455, 0.4667, 0.9545, 0.4711, 0.9636, 0.3868, 0.8358, 0.4, 0.8286, 0.4049, 0.8187, 0.4, 0.8089, 0.3868, 0.8017, 0.3688, 0.799, 0.3507, 0.8017, 0.3375, 0.8089, 0.3327, 0.8187, 0.3344, 0.7149, 0.3392, 0.7051, 0.3344, 0.6952, 0.3212, 0.688, 0.3031, 0.6854, 0.3047, 0.3096, 0.3179, 0.3168, 0.336, 0.3194, 0.354, 0.3168, 0.3672, 0.3096, 0.372, 0.2997, 0.3672, 0.2899, 0.354, 0.2032, 0.3672, 0.196, 0.372, 0.1861, 0.3672, 0.1763, 0.354, 0.1691, 0.336, 0.1664, 0.3179, 0.1691, 0.3047, 0.1763, 0.3045, 0.05455, 0.3167, 0.0612, 0.3333, 0.06364, 0.35, 0.0612, 0.3622, 0.05455, 0.3667, 0.04545, 0.3622, 0.03636, 0.35, 0.02971, 0.3333, 0.02727, 0.3167, 0.02971, 0.3045, 0.03636, 0.3, 0.04545, 0.2851, 0.688, 0.2719, 0.6952, 0.2671, 0.7051, 0.2719, 0.7149, 0.2851, 0.7221, 0.3031, 0.7248, 0.3212, 0.7221, 0.3045, 0.9455, 0.3, 0.9545, 0.3045, 0.9636, 0.2195, 0.8358, 0.2375, 0.8384, 0.2556, 0.8358, 0.2688, 0.8286, 0.2736, 0.8187, 0.2688, 0.8089, 0.2556, 0.8017, 0.2375, 0.799, 0.2195, 0.8017, 0.2063, 0.8089, 0.2014, 0.8187, 0.2, 0.9545, 0.1955, 0.9455, 0.2047, 0.5682, 0.1955, 0.5494, 0.2047, 0.4545, 0.1955, 0.4358, 0.1703, 0.422, 0.1358, 0.417, 0.1014, 0.422, 0.07616, 0.4358, 0.06693, 0.4545, 5.96e-08, 1.0, 1.192e-07, 6.511e-08, 1.0, 0.0, 1.0, 1.0, 0.8333, 0.9727, 0.85, 0.9703, 0.8622, 0.9636, 0.8667, 0.9545, 0.8622, 0.9455, 0.85, 0.9388, 0.8333, 0.9364, 0.8167, 0.9388, 0.8045, 0.587, 0.8297, 0.6007, 0.8642, 0.6058, 0.8986, 0.6007, 0.9238, 0.587, 0.9331, 0.5682, 0.9238, 0.5494, 0.8986, 0.5356, 0.8642, 0.5306, 0.8297, 0.5356, 0.8297, 0.4871, 0.8642, 0.4921, 0.8986, 0.4871, 0.9238, 0.4733, 0.9331, 0.4545, 0.9238, 0.4358, 0.8986, 0.422, 0.8642, 0.417, 0.8297, 0.422, 0.8045, 0.4358, 0.7953, 0.4545, 0.7937, 0.8089, 0.7805, 0.8017, 0.7625, 0.799, 0.7444, 0.8017, 0.7312, 0.8089, 0.7281, 0.7149, 0.7329, 0.7051, 0.7281, 0.6952, 0.7149, 0.688, 0.6969, 0.6854, 0.6788, 0.688, 0.6656, 0.6952, 0.6608, 0.7051, 0.6493, 0.8017, 0.664, 0.3194, 0.6821, 0.3168, 0.6953, 0.3096, 0.7001, 0.2997, 0.6953, 0.2899, 0.6821, 0.2827, 0.664, 0.2801, 0.646, 0.2827, 0.6328, 0.2899, 0.628, 0.2997, 0.6132, 0.8017, 0.6, 0.8089, 0.5951, 0.8187, 0.5656, 0.7248, 0.5837, 0.7221, 0.5969, 0.7149, 0.6017, 0.7051, 0.628, 0.1861, 0.6328, 0.196, 0.646, 0.2032, 0.664, 0.2058, 0.6821, 0.2032, 0.6953, 0.196, 0.7001, 0.1861, 0.6953, 0.1763, 0.6833, 0.0612, 0.6955, 0.05455, 0.7, 0.04545, 0.6955, 0.03636, 0.6833, 0.02971, 0.6667, 0.02727, 0.65, 0.02971, 0.6378, 0.03636, 0.6333, 0.04545, 0.5837, 0.688, 0.5656, 0.6854, 0.5476, 0.688, 0.5361, 0.2997, 0.5313, 0.2899, 0.518, 0.2827, 0.5, 0.2801, 0.482, 0.2827, 0.4687, 0.2899, 0.4639, 0.2997, 0.4687, 0.196, 0.482, 0.2032, 0.5, 0.2058, 0.518, 0.2032, 0.5313, 0.196, 0.5361, 0.1861, 0.5313, 0.1763, 0.518, 0.1691, 0.5289, 0.05455, 0.5333, 0.04545, 0.5289, 0.03636, 0.5167, 0.02971, 0.5, 0.02727, 0.4833, 0.02971, 0.4711, 0.03636, 0.4667, 0.04545, 0.4524, 0.688, 0.0, 0.0, 1.0, 0.0, 1.0, 1.0, 0.0, 1.0, 0.0, 0.0, 1.0, 0.0, 1.0, 1.0, 0.0, 1.0, 0.0, 0.0, 1.0, 0.0, 1.0, 1.0, 0.0, 1.0, 0.0, 0.0, 1.0, 0.0, 1.0, 1.0, 0.0, 1.0, 0.0, 0.0, 1.0, 0.0, 1.0, 1.0, 0.0, 1.0, 0.0, 0.0, 1.0, 0.0, 1.0, 1.0, 0.0, 1.0, 0.0, 0.0, 1.0, 0.0, 1.0, 1.0, 0.0, 1.0, 0.0, 0.0, 1.0, 0.0, 1.0, 1.0, 0.0, 1.0, 0.0, 0.0, 1.0, 0.0, 1.0, 1.0, 0.0, 1.0, 0.0, 0.0, 1.0, 0.0, 1.0, 1.0, 0.0, 1.0, 0.0, 0.0, 1.0, 0.0, 1.0, 1.0, 0.0, 1.0, 0.0, 0.0, 1.0, 0.0, 1.0, 1.0, 0.0, 1.0, 0.0, 0.0, 1.0, 0.0, 1.0, 1.0, 0.0, 1.0, 0.0, 0.0, 1.0, 0.0, 1.0, 1.0, 0.0, 1.0, 0.0, 0.0, 1.0, 0.0, 1.0, 1.0, 0.0, 1.0, 0.0, 0.0, 1.0, 0.0, 1.0, 1.0, 0.0, 1.0, 0.0, 0.0, 1.0, 0.0, 1.0, 1.0, 0.0, 1.0, 0.0, 0.0, 1.0, 0.0, 1.0, 1.0, 0.0, 1.0, 0.0, 0.0, 1.0, 0.0, 1.0, 1.0, 0.0, 1.0, 0.0, 0.0, 1.0, 0.0, 1.0, 1.0, 0.0, 1.0, 0.0, 0.0, 1.0, 0.0, 1.0, 1.0, 0.0, 1.0, 0.0, 0.0, 1.0, 0.0, 1.0, 1.0, 0.0, 1.0, 0.0, 0.0, 1.0, 0.0, 1.0, 1.0, 0.0, 1.0, 0.0, 0.0, 1.0, 0.0, 1.0, 1.0, 0.0, 1.0, 0.0, 0.0, 1.0, 0.0, 1.0, 1.0, 0.0, 1.0, 0.0, 0.0, 1.0, 0.0, 1.0, 1.0, 0.0, 1.0, 0.0, 0.0, 1.0, 0.0, 1.0, 1.0, 0.0, 1.0, 0.0, 0.0, 1.0, 0.0, 1.0, 1.0, 0.0, 1.0, 0.0, 0.0, 1.0, 0.0, 1.0, 1.0, 0.0, 1.0, 0.0, 0.0, 1.0, 0.0, 1.0, 1.0, 0.0, 1.0, 0.0, 0.0, 1.0, 0.0, 1.0, 1.0, 0.0, 1.0, 0.0, 0.0, 1.0, 0.0, 1.0, 1.0, 0.0, 1.0, 0.0, 0.0, 1.0, 0.0, 1.0, 1.0, 0.0, 1.0, 0.0, 0.0, 1.0, 0.0, 1.0, 1.0, 0.0, 1.0, 0.0, 0.0, 1.0, 0.0, 1.0, 1.0, 0.0, 1.0, 0.0, 0.0, 1.0, 0.0, 1.0, 1.0, 0.0, 1.0, 0.0, 0.0, 1.0, 0.0, 1.0, 1.0, 0.0, 1.0, 0.0, 0.0, 1.0, 0.0, 1.0, 1.0, 0.0, 1.0, 0.0, 0.0, 1.0, 0.0, 1.0, 1.0, 0.0, 1.0, 0.0, 0.0, 1.0, 0.0, 1.0, 1.0, 0.0, 1.0, 0.0, 0.0, 1.0, 0.0, 1.0, 1.0, 0.0, 1.0, 0.0, 0.0, 1.0, 0.0, 1.0, 1.0, 0.0, 1.0, 0.0, 0.0, 1.0, 0.0, 1.0, 1.0, 0.0, 1.0, 0.0, 0.0, 1.0, 0.0, 1.0, 1.0, 0.0, 1.0, 0.0, 0.0, 1.0, 0.0, 1.0, 1.0, 0.0, 1.0, 0.0, 0.0, 1.0, 0.0, 1.0, 1.0, 0.0, 1.0, 0.0, 0.0, 1.0, 0.0, 1.0, 1.0, 0.0, 1.0, 0.0, 0.0, 1.0, 0.0, 1.0, 1.0, 0.0, 1.0, 0.0, 0.0, 1.0, 0.0, 1.0, 1.0, 0.0, 1.0, 0.0, 0.0, 1.0, 0.0, 1.0, 1.0, 0.0, 1.0, 0.0, 0.0, 1.0, 0.0, 1.0, 1.0, 0.0, 1.0, 0.0, 0.0, 1.0, 0.0, 1.0, 1.0, 0.0, 1.0, 0.0, 0.0, 1.0, 0.0, 1.0, 1.0, 0.0, 1.0, 0.0, 0.0, 1.0, 0.0, 1.0, 1.0, 0.0, 1.0, 0.0, 0.0, 1.0, 0.0, 1.0, 1.0, 0.0, 1.0, 0.0, 0.0, 1.0, 0.0, 1.0, 1.0, 0.0, 1.0, 0.0, 0.0, 1.0, 0.0, 1.0, 1.0, 0.0, 1.0, 0.0, 0.0, 1.0, 0.0, 1.0, 1.0, 0.0, 1.0, 0.0, 0.0, 1.0, 0.0, 1.0, 1.0, 0.0, 1.0, 0.0, 0.0, 1.0, 0.0, 1.0, 1.0, 0.0, 1.0, 0.0, 0.0, 1.0, 0.0, 1.0, 1.0, 0.0, 1.0, 0.0, 0.0, 1.0, 0.0, 1.0, 1.0, 0.0, 1.0, 0.0, 0.0, 1.0, 0.0, 1.0, 1.0, 0.0, 1.0, 0.0, 0.0, 1.0, 0.0, 1.0, 1.0, 0.0, 1.0, 0.0, 0.0, 1.0, 0.0, 1.0, 1.0, 0.0, 1.0, 0.0, 0.0, 1.0, 0.0, 1.0, 1.0, 0.0, 1.0, 0.0, 0.0, 1.0, 0.0, 1.0, 1.0, 0.0, 1.0, 0.0, 0.0, 1.0, 0.0, 1.0, 1.0, 0.0, 1.0, 0.0, 0.0, 1.0, 0.0, 1.0, 1.0, 0.0, 1.0, 0.0, 0.0, 1.0, 0.0, 1.0, 1.0, 0.0, 1.0, 0.0, 0.0, 1.0, 0.0, 1.0, 1.0, 0.0, 1.0, 0.0, 0.0, 1.0, 0.0, 1.0, 1.0, 0.0, 1.0, 0.0, 0.0, 1.0, 0.0, 1.0, 1.0, 0.0, 1.0, 0.0, 0.0, 1.0, 0.0, 1.0, 1.0, 0.0, 1.0, 0.0, 0.0, 1.0, 0.0, 1.0, 1.0, 0.0, 1.0, 0.0, 0.0, 1.0, 0.0, 1.0, 1.0, 0.0, 1.0, 0.0, 0.0, 1.0, 0.0, 1.0, 1.0, 0.0, 1.0, 0.0, 0.0, 1.0, 0.0, 1.0, 1.0, 0.0, 1.0, 0.0, 0.0, 1.0, 0.0, 1.0, 1.0, 0.0, 1.0, 0.0, 0.0, 1.0, 0.0, 1.0, 1.0, 0.0, 1.0, 0.0, 0.0, 1.0, 0.0, 1.0, 1.0, 0.0, 1.0, 0.0, 0.0, 1.0, 0.0, 1.0, 1.0, 0.0, 1.0, 0.0, 0.0, 1.0, 0.0, 1.0, 1.0, 0.0, 1.0, 0.0, 0.0, 1.0, 0.0, 1.0, 1.0, 0.0, 1.0, 0.0, 0.0, 1.0, 0.0, 1.0, 1.0, 0.0, 1.0, 0.0, 0.0, 1.0, 0.0, 1.0, 1.0, 0.0, 1.0, 0.0, 0.0, 1.0, 0.0, 1.0, 1.0, 0.0, 1.0, 0.0, 0.0, 1.0, 0.0, 1.0, 1.0, 0.0, 1.0, 0.0, 0.0, 1.0, 0.0, 1.0, 1.0, 0.0, 1.0, 0.0, 0.0, 1.0, 0.0, 1.0, 1.0, 0.0, 1.0, 0.0, 0.0, 1.0, 0.0, 1.0, 1.0, 0.0, 1.0, 0.0, 0.0, 1.0, 0.0, 1.0, 1.0, 0.0, 1.0, 0.0, 0.0, 1.0, 0.0, 1.0, 1.0, 0.0, 1.0, 0.0, 0.0, 1.0, 0.0, 1.0, 1.0, 0.0, 1.0, 0.0, 0.0, 1.0, 0.0, 1.0, 1.0, 0.0, 1.0, 0.0, 0.0, 1.0, 0.0, 1.0, 1.0, 0.0, 1.0, 0.0, 0.0, 1.0, 0.0, 1.0, 1.0, 0.0, 1.0, 0.0, 0.0, 1.0, 0.0, 1.0, 1.0, 0.0, 1.0, 0.0, 0.0, 1.0, 0.0, 1.0, 1.0, 0.0, 1.0, 0.0, 0.0, 1.0, 0.0, 1.0, 1.0, 0.0, 1.0, 0.0, 0.0, 1.0, 0.0, 1.0, 1.0, 0.0, 1.0, 0.0, 0.0, 1.0, 0.0, 1.0, 1.0, 0.0, 1.0, 0.0, 0.0, 1.0, 0.0, 1.0, 1.0, 0.0, 1.0, 0.0, 0.0, 1.0, 0.0, 1.0, 1.0, 0.0, 1.0, 0.0, 0.0, 1.0, 0.0, 1.0, 1.0, 0.0, 1.0, 0.0, 0.0, 1.0, 0.0, 1.0, 1.0, 0.0, 1.0, 0.0, 0.0, 1.0, 0.0, 1.0, 1.0, 0.0, 1.0, 0.0, 0.0, 1.0, 0.0, 1.0, 1.0, 0.0, 1.0, 0.0, 0.0, 1.0, 0.0, 1.0, 1.0, 0.0, 1.0, 0.0, 0.0, 1.0, 0.0, 1.0, 1.0, 0.0, 1.0, 0.0, 0.0, 1.0, 0.0, 1.0, 1.0, 0.0, 1.0, 0.0, 0.0, 1.0, 0.0, 1.0, 1.0, 0.0, 1.0, 0.0, 0.0, 1.0, 0.0, 1.0, 1.0, 0.0, 1.0, 0.0, 0.0, 1.0, 0.0, 1.0, 1.0, 0.0, 1.0, 0.0, 0.0, 1.0, 0.0, 1.0, 1.0, 0.0, 1.0, 0.0, 0.0, 1.0, 0.0, 1.0, 1.0, 0.0, 1.0, 0.0, 0.0, 1.0, 0.0, 1.0, 1.0, 0.0, 1.0, 0.0, 0.0, 1.0, 0.0, 1.0, 1.0, 0.0, 1.0, 0.0, 0.0, 1.0, 0.0, 1.0, 1.0, 0.0, 1.0, 0.0, 0.0, 1.0, 0.0, 1.0, 1.0, 0.0, 1.0, 0.0, 0.0, 1.0, 0.0, 1.0, 1.0, 0.0, 1.0, 0.0, 0.0, 1.0, 0.0, 1.0, 1.0, 0.0, 1.0, 0.0, 0.0, 1.0, 0.0, 1.0, 1.0, 0.0, 1.0, 0.6328, 0.3096, 0.646, 0.3168, 0.664, 0.3194, 0.6493, 0.8017, 0.6312, 0.799, 0.6132, 0.8017, 0.628, 0.2997, 0.0, 0.0, 1.0, 0.0, 1.0, 1.0, 0.0, 1.0, 0.0, 0.0, 1.0, 0.0, 1.0, 1.0, 0.0, 1.0, 0.0, 0.0, 1.0, 0.0, 1.0, 1.0, 0.0, 1.0, 0.0, 0.0, 1.0, 0.0, 1.0, 1.0, 0.0, 1.0, 0.0, 0.0, 1.0, 0.0, 1.0, 1.0, 0.0, 1.0, 0.0, 0.0, 1.0, 0.0, 1.0, 1.0, 0.0, 1.0, 0.0, 0.0, 1.0, 0.0, 1.0, 1.0, 0.0, 1.0, 0.0, 0.0, 1.0, 0.0, 1.0, 1.0, 0.0, 1.0, 0.0, 0.0, 1.0, 0.0, 1.0, 1.0, 0.0, 1.0, 0.0, 0.0, 1.0, 0.0, 1.0, 1.0, 0.0, 1.0, 0.0, 0.0, 1.0, 0.0, 1.0, 1.0, 0.0, 1.0, 0.0, 0.0, 1.0, 0.0, 1.0, 1.0, 0.0, 1.0, 0.0, 0.0, 1.0, 0.0, 1.0, 1.0, 0.0, 1.0, 0.0, 0.0, 1.0, 0.0, 1.0, 1.0, 0.0, 1.0, 0.0, 0.0, 1.0, 0.0, 1.0, 1.0, 0.0, 1.0, 0.0, 0.0, 1.0, 0.0, 1.0, 1.0, 0.0, 1.0, 0.0, 0.0, 1.0, 0.0, 1.0, 1.0, 0.0, 1.0, 0.0, 0.0, 1.0, 0.0, 1.0, 1.0, 0.0, 1.0, 0.0, 0.0, 1.0, 0.0, 1.0, 1.0, 0.0, 1.0, 0.0, 0.0, 1.0, 0.0, 1.0, 1.0, 0.0, 1.0, 0.0, 0.0, 1.0, 0.0, 1.0, 1.0, 0.0, 1.0, 0.0, 0.0, 1.0, 0.0, 1.0, 1.0, 0.0, 1.0, 0.0, 0.0, 1.0, 0.0, 1.0, 1.0, 0.0, 1.0, 0.0, 0.0, 1.0, 0.0, 1.0, 1.0, 0.0, 1.0, 0.0, 0.0, 1.0, 0.0, 1.0, 1.0, 0.0, 1.0, 0.0, 0.0, 1.0, 0.0, 1.0, 1.0, 0.0, 1.0, 0.0, 0.0, 1.0, 0.0, 1.0, 1.0, 0.0, 1.0, 0.0, 0.0, 1.0, 0.0, 1.0, 1.0, 0.0, 1.0, 0.0, 0.0, 1.0, 0.0, 1.0, 1.0, 0.0, 1.0, 0.0, 0.0, 1.0, 0.0, 1.0, 1.0, 0.0, 1.0, 0.518, 0.1691, 0.5, 0.1664, 0.482, 0.1691, 0.4687, 0.1763, 0.4639, 0.1861, 0.4687, 0.196, 0.4639, 0.2997, 0.4687, 0.3096, 0.482, 0.3168, 0.4705, 0.7051, 0.4656, 0.6952, 0.4524, 0.688, 0.4667, 0.04545, 0.4711, 0.05455, 0.4833, 0.0612, 0.5, 0.06364, 0.5167, 0.0612, 0.5289, 0.05455, 0.0, 0.0, 1.0, 0.0, 1.0, 1.0, 0.0, 1.0, 0.0, 0.0, 1.0, 0.0, 1.0, 1.0, 0.0, 1.0, 0.0, 0.0, 1.0, 0.0, 1.0, 1.0, 0.0, 1.0, 0.0, 0.0, 1.0, 0.0, 1.0, 1.0, 0.0, 1.0, 0.0, 0.0, 1.0, 0.0, 1.0, 1.0, 0.0, 1.0, 0.0, 0.0, 1.0, 0.0, 1.0, 1.0, 0.0, 1.0, 0.0, 0.0, 1.0, 0.0, 1.0, 1.0, 0.0, 1.0, 0.0, 0.0, 1.0, 0.0, 1.0, 1.0, 0.0, 1.0, 0.0, 0.0, 1.0, 0.0, 1.0, 1.0, 0.0, 1.0, 0.0, 0.0, 1.0, 0.0, 1.0, 1.0, 0.0, 1.0, 0.0, 0.0, 1.0, 0.0, 1.0, 1.0, 0.0, 1.0, 0.0, 0.0, 1.0, 0.0, 1.0, 1.0, 0.0, 1.0, 0.0, 0.0, 1.0, 0.0, 1.0, 1.0, 0.0, 1.0, 0.0, 0.0, 1.0, 0.0, 1.0, 1.0, 0.0, 1.0, 0.0, 0.0, 1.0, 0.0, 1.0, 1.0, 0.0, 1.0, 0.0, 0.0, 1.0, 0.0, 1.0, 1.0, 0.0, 1.0, 0.0, 0.0, 1.0, 0.0, 1.0, 1.0, 0.0, 1.0, 0.0, 0.0, 1.0, 0.0, 1.0, 1.0, 0.0, 1.0, 0.0, 0.0, 1.0, 0.0, 1.0, 1.0, 0.0, 1.0, 0.0, 0.0, 1.0, 0.0, 1.0, 1.0, 0.0, 1.0, 0.0, 0.0, 1.0, 0.0, 1.0, 1.0, 0.0, 1.0, 0.0, 0.0, 1.0, 0.0, 1.0, 1.0, 0.0, 1.0, 0.0, 0.0, 1.0, 0.0, 1.0, 1.0, 0.0, 1.0, 0.0, 0.0, 1.0, 0.0, 1.0, 1.0, 0.0, 1.0, 0.6493, 0.8358, 0.6378, 0.9455, 0.6333, 0.9545, 0.6132, 0.8358, 0.6312, 0.8384, 0.0, 0.0, 1.0, 0.0, 1.0, 1.0, 0.0, 1.0, 0.0, 0.0, 1.0, 0.0, 1.0, 1.0, 0.0, 1.0, 0.0, 0.0, 1.0, 0.0, 1.0, 1.0, 0.0, 1.0, 0.0, 0.0, 1.0, 0.0, 1.0, 1.0, 0.0, 1.0, 0.0, 0.0, 1.0, 0.0, 1.0, 1.0, 0.0, 1.0, 0.0, 0.0, 1.0, 0.0, 1.0, 1.0, 0.0, 1.0, 0.0, 0.0, 1.0, 0.0, 1.0, 1.0, 0.0, 1.0, 0.0, 0.0, 1.0, 0.0, 1.0, 1.0, 0.0, 1.0, 0.0, 0.0, 1.0, 0.0, 1.0, 1.0, 0.0, 1.0, 0.0, 0.0, 1.0, 0.0, 1.0, 1.0, 0.0, 1.0, 0.0, 0.0, 1.0, 0.0, 1.0, 1.0, 0.0, 1.0, 0.0, 0.0, 1.0, 0.0, 1.0, 1.0, 0.0, 1.0, 0.0, 0.0, 1.0, 0.0, 1.0, 1.0, 0.0, 1.0, 0.0, 0.0, 1.0, 0.0, 1.0, 1.0, 0.0, 1.0, 0.0, 0.0, 1.0, 0.0, 1.0, 1.0, 0.0, 1.0, 0.0, 0.0, 1.0, 0.0, 1.0, 1.0, 0.0, 1.0, 0.0, 0.0, 1.0, 0.0, 1.0, 1.0, 0.0, 1.0, 0.0, 0.0, 1.0, 0.0, 1.0, 1.0, 0.0, 1.0, 0.0, 0.0, 1.0, 0.0, 1.0, 1.0, 0.0, 1.0, 0.0, 0.0, 1.0, 0.0, 1.0, 1.0, 0.0, 1.0, 0.0, 0.0, 1.0, 0.0, 1.0, 1.0, 0.0, 1.0, 0.0, 0.0, 1.0, 0.0, 1.0, 1.0, 0.0, 1.0, 0.0, 0.0, 1.0, 0.0, 1.0, 1.0, 0.0, 1.0, 0.0, 0.0, 1.0, 0.0, 1.0, 1.0, 0.0, 1.0, 0.0, 0.0, 1.0, 0.0, 1.0, 1.0, 0.0, 1.0, 0.0, 0.0, 1.0, 0.0, 1.0, 1.0, 0.0, 1.0, 0.0, 0.0, 1.0, 0.0, 1.0, 1.0, 0.0, 1.0, 0.0, 0.0, 1.0, 0.0, 1.0, 1.0, 0.0, 1.0, 0.0, 0.0, 1.0, 0.0, 1.0, 1.0, 0.0, 1.0, 0.0, 0.0, 1.0, 0.0, 1.0, 1.0, 0.0, 1.0, 0.0, 0.0, 1.0, 0.0, 1.0, 1.0, 0.0, 1.0, 0.0, 0.0, 1.0, 0.0, 1.0, 1.0, 0.0, 1.0, 0.0, 0.0, 1.0, 0.0, 1.0, 1.0, 0.0, 1.0, 0.0, 0.0, 1.0, 0.0, 1.0, 1.0, 0.0, 1.0, 0.0, 0.0, 1.0, 0.0, 1.0, 1.0, 0.0, 1.0, 0.0, 0.0, 1.0, 0.0, 1.0, 1.0, 0.0, 1.0, 0.0, 0.0, 1.0, 0.0, 1.0, 1.0, 0.0, 1.0, 0.0, 0.0, 1.0, 0.0, 1.0, 1.0, 0.0, 1.0, 0.0, 0.0, 1.0, 0.0, 1.0, 1.0, 0.0, 1.0, 0.0, 0.0, 1.0, 0.0, 1.0, 1.0, 0.0, 1.0, 0.0, 0.0, 1.0, 0.0, 1.0, 1.0, 0.0, 1.0, 0.0, 0.0, 1.0, 0.0, 1.0, 1.0, 0.0, 1.0])
me_rg_rgb_encoder_v10.materials.append(mat_board)
me_rg_rgb_encoder_v10.materials.append(mat_tsilk)
me_rg_rgb_encoder_v10.materials.append(mat_bsilk)
me_rg_rgb_encoder_v10.use_remesh_preserve_volume = False
me_rg_rgb_encoder_v10.use_remesh_preserve_attributes = False
me_rg_rgb_encoder_v10.use_mirror_vertex_groups = False
me_rg_rgb_encoder_v10.update()

# ---- objects
ob_rg_rgb_encoder_v10 = bpy.data.objects.new('rg-rgb-Encoder-v10', me_rg_rgb_encoder_v10)
ob_camera = bpy.data.objects.new('Camera', cam_camera)

# ---- transforms, parenting, visibility, modifiers, constraints
ob_rg_rgb_encoder_v10.location = (0.0, 0.0, 0.0)
ob_rg_rgb_encoder_v10.lineart.crease_threshold = 0.0
ob_camera.location = (7.481, -6.508, 5.344)
ob_camera.rotation_euler = (1.109, 0.01082, 0.8149)
ob_camera.lock_rotations_4d = False
ob_camera.empty_display_type = 'ARROWS'
ob_camera.color = (0.0, 0.0, 0.0, 0.0)
ob_camera.display_type = 'WIRE'
ob_camera.lineart.crease_threshold = 0.0

# ---- collection membership
col_collection_1.objects.link(ob_rg_rgb_encoder_v10)
col_collection_1.objects.link(ob_camera)

# ---- scene / render settings (as saved in the file)
scene.camera = ob_camera
scene.frame_start = 1; scene.frame_end = 250; scene.frame_set(1)
scene.render.engine = 'BLENDER_EEVEE_NEXT'
scene.render.resolution_percentage = 50
scene.render.dither_intensity = 0.0
scene.cycles.use_denoising = False
scene.cycles.samples = 10
scene.cycles.sampling_pattern = 'TABULATED_SOBOL'
scene.cycles.light_sampling_threshold = 0.0
scene.cycles.use_adaptive_sampling = False
scene.cycles.use_light_tree = False
scene.cycles.blur_glossy = 0.0
scene.cycles.pixel_filter_type = 'GAUSSIAN'
scene.cycles.sample_clamp_indirect = 0.0
scene.view_settings.view_transform = 'Raw'
bpy.context.view_layer.update()

# ---- added for rendering (the .blend has no usable light): sun
light_auto_sun = bpy.data.lights.new('AutoSun', 'SUN')
light_auto_sun.energy = 3.0
light_auto_sun.angle = 0.0523599
ob_auto_sun = bpy.data.objects.new('AutoSun', light_auto_sun)
scene.collection.objects.link(ob_auto_sun)
ob_auto_sun.rotation_euler = (0.872665, 0.174533, 0.523599)
bpy.context.view_layer.update()
